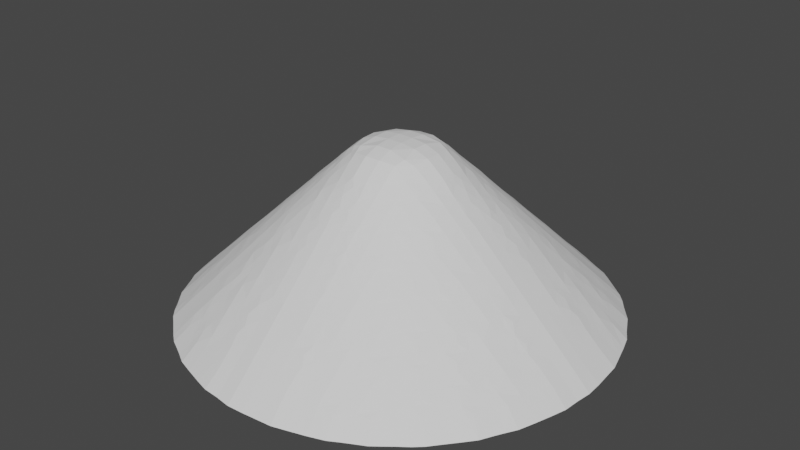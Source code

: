 # Source: hill3D.blend  (saved by Blender 3.4.6; exported with 4.5.12 LTS)
import bpy
from mathutils import Matrix  # noqa: F401  (used for matrix-valued properties, if any)

bpy.ops.wm.read_factory_settings(use_empty=True)
scene = bpy.context.scene
scene.name = 'Scene'

# ---- node groups
ng_auto_smooth = bpy.data.node_groups.new('Auto Smooth', 'GeometryNodeTree')
_s = ng_auto_smooth.interface.new_socket(name='Geometry', in_out='OUTPUT', socket_type='NodeSocketGeometry')
_s = ng_auto_smooth.interface.new_socket(name='Geometry', in_out='INPUT', socket_type='NodeSocketGeometry')
_s = ng_auto_smooth.interface.new_socket(name='Angle', in_out='INPUT', socket_type='NodeSocketFloat')
_s.subtype = 'ANGLE'
_s.min_value = 0.0
_s.max_value = 3.142
ng_auto_smooth.is_modifier = True
_N = ng_auto_smooth.nodes; _L = ng_auto_smooth.links
n0 = _N.new('NodeGroupOutput'); n0.name = 'Group Output'; n0.location = (480, -100)
n1 = _N.new('NodeGroupInput'); n1.name = 'Group Input'; n1.location = (-420, -300)
n2 = _N.new('NodeGroupInput'); n2.name = 'Group Input.001'; n2.location = (-60, -100)
n3 = _N.new('GeometryNodeSetShadeSmooth'); n3.name = 'Set Shade Smooth'; n3.location = (120, -100)
n3.domain = 'EDGE'
n4 = _N.new('GeometryNodeSetShadeSmooth'); n4.name = 'Set Shade Smooth.001'; n4.location = (300, -100)
n5 = _N.new('GeometryNodeInputMeshEdgeAngle'); n5.name = 'Edge Angle'; n5.location = (-420, -220)
n6 = _N.new('GeometryNodeInputEdgeSmooth'); n6.name = 'Is Edge Smooth'; n6.location = (-60, -160)
n7 = _N.new('GeometryNodeInputShadeSmooth'); n7.name = 'Is Face Smooth'; n7.location = (-240, -340)
n8 = _N.new('FunctionNodeBooleanMath'); n8.name = 'Boolean Math'; n8.location = (-60, -220)
n9 = _N.new('FunctionNodeCompare'); n9.name = 'Compare'; n9.location = (-240, -180)
n9.operation = 'LESS_EQUAL'
_L.new(n5.outputs[0], n9.inputs[0])
_L.new(n4.outputs[0], n0.inputs[0])
_L.new(n1.outputs[1], n9.inputs[1])
_L.new(n9.outputs[0], n8.inputs[0])
_L.new(n7.outputs[0], n8.inputs[1])
_L.new(n2.outputs[0], n3.inputs[0])
_L.new(n6.outputs[0], n3.inputs[1])
_L.new(n3.outputs[0], n4.inputs[0])
_L.new(n8.outputs[0], n3.inputs[2])
n0.is_active_output = True

# ---- world
world_world = bpy.data.worlds.new('World'); scene.world = world_world
world_world.use_nodes = True; world_world.node_tree.nodes.clear()
_N = world_world.node_tree.nodes; _L = world_world.node_tree.links
n0 = _N.new('ShaderNodeOutputWorld'); n0.name = 'World Output'; n0.location = (300, 300)
n1 = _N.new('ShaderNodeBackground'); n1.name = 'Background'; n1.location = (10, 300)
n1.inputs[0].default_value = (0.05088, 0.05088, 0.05088, 1.0)
_L.new(n1.outputs[0], n0.inputs[0])
n0.is_active_output = True
world_world.color = (0.05088, 0.05088, 0.05088)
world_world.use_sun_shadow = False
world_world.sun_shadow_jitter_overblur = 0.0

# ---- meshes
me_hillmesh = bpy.data.meshes.new('hillMesh')
me_hillmesh.from_pydata([(-4.893, 4.4, -0.02683), (-5.107, 4.143, -0.02681), (-4.599, 4.142, 0.3447), (-4.7, 3.9, 0.4183), (-4.42, 4.9, -0.02662), (-4.145, 4.6, 0.346), (-4.138, 5.11, -0.02682), (-3.9, 4.699, 0.4191), (-4.679, 4.662, -0.02681), (-4.359, 3.9, -0.02508), (-4.33, 4.329, 0.4308), (-4.362, 3.913, 0.6572), (-3.9, 4.359, -0.02504), (-3.9, 3.9, -0.02424), (-3.919, 4.367, 0.6639), (-4.08, 4.077, 0.7658), (-4.211, 3.768, 0.8553), (-3.772, 4.211, 0.8564), (-3.892, 3.892, 1.017), (-3.697, 3.7, 1.275), (-5.855, 2.997, -0.02682), (-5.521, 2.781, 0.3498), (-6.038, 2.675, -0.02678), (-6.202, 2.199, -0.0268), (-5.594, 2.528, 0.4183), (-5.674, 2.065, 0.4898), (-6.381, 1.623, -0.02683), (-6.496, 1.216, -0.02684), (-5.996, 1.476, 0.365), (-6.04, 1.149, 0.4083), (-6.321, 1.817, -0.02682), (-5.735, 1.147, -0.02502), (-5.735, 1.604, 0.5657), (-5.792, 1.149, 0.6378), (-6.535, 0.7257, -0.02681), (-6.606, 0.2325, -0.02678), (-6.06, 0.6882, 0.4266), (-6.092, 0.2295, 0.4588), (-5.735, 0.6882, -0.02491), (-5.735, 0.2294, -0.02475), (-5.817, 0.6882, 0.6561), (-5.85, 0.2295, 0.6882), (-5.521, 1.426, 0.8097), (-5.563, 1.149, 0.8503), (-5.587, 0.6882, 0.8728), (-5.62, 0.2295, 0.9051), (-5.526, 3.63, -0.02686), (-5.733, 3.222, -0.02682), (-5.139, 3.351, 0.4169), (-5.282, 2.953, 0.4717), (-5.328, 3.877, -0.02678), (-4.818, 2.982, -0.0246), (-4.844, 3.47, 0.5839), (-4.962, 2.982, 0.7251), (-5.277, 2.524, -0.02504), (-5.277, 2.065, -0.0246), (-5.277, 2.556, 0.6672), (-5.424, 2.067, 0.726), (-4.818, 2.524, -0.02411), (-4.818, 2.065, -0.02358), (-5.032, 2.726, 0.7834), (-4.359, 3.441, -0.02438), (-4.359, 2.982, -0.02367), (-4.517, 3.585, 0.7436), (-3.9, 3.441, -0.02354), (-3.9, 2.982, -0.0228), (-4.359, 2.524, -0.02314), (-4.359, 2.065, -0.02259), (-3.9, 2.524, -0.02217), (-3.9, 2.065, -0.02166), (-5.277, 1.606, -0.02429), (-5.277, 1.147, -0.02395), (-5.474, 1.731, 0.7664), (-4.818, 1.606, -0.02325), (-4.818, 1.147, -0.02288), (-5.277, 0.6882, -0.02382), (-5.277, 0.2294, -0.02367), (-4.818, 0.6882, -0.02273), (-4.818, 0.2294, -0.02257), (-4.359, 1.606, -0.02217), (-4.359, 1.147, -0.02184), (-3.9, 1.606, -0.02115), (-3.9, 1.147, -0.02083), (-4.359, 0.6882, -0.02162), (-4.359, 0.2294, -0.02149), (-3.9, 0.6882, -0.02053), (-3.9, 0.2294, -0.0204), (-4.646, 3.281, 0.8406), (-4.738, 2.986, 0.9196), (-5.116, 2.42, 0.853), (-5.199, 2.069, 0.9319), (-4.829, 2.545, 1.035), (-4.935, 2.069, 1.161), (-4.626, 2.364, 1.287), (-4.705, 2.069, 1.361), (-4.362, 3.436, 0.9476), (-4.387, 3.035, 1.177), (-4.245, 2.911, 1.355), (-4.033, 3.441, 1.184), (-4.129, 3.211, 1.254), (-3.803, 3.441, 1.351), (-3.939, 3.027, 1.513), (-4.543, 2.67, 1.217), (-4.34, 2.489, 1.468), (-4.442, 2.069, 1.591), (-4.053, 2.618, 1.657), (-3.741, 2.837, 1.765), (-4.137, 2.308, 1.72), (-4.208, 2.068, 1.783), (-3.906, 2.492, 1.84), (-3.891, 2.086, 2.027), (-3.732, 1.947, 2.223), (-5.303, 1.589, 0.9615), (-5.263, 1.195, 1.117), (-5.094, 1.071, 1.3), (-5.011, 1.606, 1.222), (-5.047, 1.376, 1.254), (-4.781, 1.606, 1.43), (-4.84, 1.2, 1.504), (-5.345, 0.6882, 1.102), (-5.378, 0.2295, 1.135), (-5.115, 0.6882, 1.319), (-5.148, 0.2295, 1.351), (-4.872, 0.6882, 1.548), (-4.906, 0.2295, 1.581), (-4.623, 1.021, 1.747), (-4.643, 0.6882, 1.765), (-4.676, 0.2295, 1.798), (-4.528, 1.606, 1.659), (-4.572, 1.326, 1.699), (-4.305, 1.608, 1.871), (-4.363, 1.149, 1.946), (-4.146, 0.9701, 2.187), (-4.047, 1.61, 2.105), (-4.098, 1.276, 2.144), (-3.817, 1.61, 2.304), (-3.885, 1.098, 2.388), (-4.404, 0.6892, 2.001), (-4.434, 0.2295, 2.027), (-4.179, 0.6904, 2.22), (-4.204, 0.2295, 2.244), (-3.931, 0.6904, 2.45), (-3.961, 0.2295, 2.474), (-2.992, 5.856, -0.02683), (-2.78, 5.52, 0.349), (-2.67, 6.04, -0.02679), (-2.526, 5.591, 0.4127), (-2.193, 6.208, -0.02676), (-2.067, 5.683, 0.4967), (-3.596, 5.541, -0.0268), (-3.867, 5.33, -0.02678), (-3.348, 5.141, 0.419), (-3.466, 4.839, 0.5821), (-3.216, 5.738, -0.02682), (-2.982, 4.818, -0.0246), (-2.953, 5.283, 0.4727), (-2.986, 4.967, 0.7345), (-3.441, 4.359, -0.02439), (-3.441, 3.9, -0.0235), (-3.583, 4.517, 0.7433), (-2.982, 4.359, -0.02368), (-2.982, 3.9, -0.02284), (-2.524, 5.277, -0.02508), (-2.524, 4.818, -0.02411), (-2.553, 5.27, 0.66), (-2.725, 5.033, 0.7837), (-2.065, 5.277, -0.02459), (-2.065, 4.818, -0.02358), (-2.069, 5.427, 0.7306), (-2.524, 4.359, -0.0231), (-2.524, 3.9, -0.02216), (-2.065, 4.359, -0.02259), (-2.065, 3.9, -0.02166), (-3.277, 4.641, 0.8346), (-2.988, 4.74, 0.9235), (-3.434, 4.362, 0.9465), (-3.441, 4.035, 1.185), (-3.445, 3.81, 1.359), (-3.034, 4.388, 1.176), (-3.21, 4.128, 1.254), (-2.908, 4.246, 1.353), (-3.024, 3.933, 1.509), (-2.837, 3.739, 1.764), (-2.419, 5.113, 0.8511), (-2.545, 4.829, 1.035), (-2.365, 4.625, 1.286), (-2.069, 5.197, 0.9317), (-2.069, 4.936, 1.161), (-2.069, 4.706, 1.363), (-2.671, 4.545, 1.218), (-2.493, 4.346, 1.474), (-2.621, 4.051, 1.66), (-2.067, 4.437, 1.587), (-2.31, 4.138, 1.72), (-2.493, 3.904, 1.841), (-2.065, 4.202, 1.774), (-2.087, 3.89, 2.027), (-1.95, 3.73, 2.222), (-1.617, 6.379, -0.02683), (-1.808, 6.322, -0.02682), (-1.473, 5.993, 0.3631), (-1.601, 5.734, 0.5652), (-1.211, 6.495, -0.02683), (-1.147, 5.735, -0.02502), (-1.149, 6.039, 0.408), (-1.149, 5.792, 0.6375), (-0.7207, 6.537, -0.02681), (-0.6882, 5.735, -0.02491), (-0.6882, 6.06, 0.4273), (-0.6882, 5.818, 0.6567), (-0.2644, 6.579, -0.0268), (-0.2294, 5.735, -0.02481), (-0.2294, 6.081, 0.447), (-0.2294, 5.839, 0.6765), (-1.606, 5.277, -0.02429), (-1.606, 4.818, -0.02324), (-1.729, 5.475, 0.7672), (-1.147, 5.277, -0.02395), (-1.147, 4.818, -0.0229), (-1.606, 4.359, -0.02217), (-1.606, 3.9, -0.02115), (-1.147, 4.359, -0.02188), (-1.147, 3.9, -0.02083), (-0.6882, 5.277, -0.02382), (-0.6882, 4.818, -0.02269), (-0.2294, 5.277, -0.02372), (-0.2294, 4.818, -0.02262), (-0.6882, 4.359, -0.0216), (-0.6882, 3.9, -0.02054), (-0.2294, 4.359, -0.02154), (-0.2294, 3.9, -0.02045), (-1.423, 5.52, 0.8083), (-1.149, 5.563, 0.8507), (-0.6882, 5.588, 0.8739), (-0.2294, 5.609, 0.8935), (-1.588, 5.304, 0.961), (-1.606, 5.012, 1.222), (-1.606, 4.782, 1.432), (-1.193, 5.265, 1.116), (-1.373, 5.046, 1.254), (-1.068, 5.096, 1.302), (-1.196, 4.836, 1.501), (-1.608, 4.534, 1.667), (-1.322, 4.572, 1.699), (-1.016, 4.617, 1.74), (-1.61, 4.308, 1.874), (-1.61, 4.046, 2.104), (-1.61, 3.817, 2.305), (-1.144, 4.358, 1.942), (-1.272, 4.099, 2.144), (-0.9657, 4.143, 2.185), (-1.13, 3.928, 2.338), (-0.6882, 5.346, 1.103), (-0.6882, 5.117, 1.321), (-0.6891, 4.879, 1.556), (-0.2294, 5.367, 1.123), (-0.2294, 5.137, 1.34), (-0.2294, 4.895, 1.569), (-0.6902, 4.654, 1.776), (-0.2294, 4.665, 1.787), (-0.6902, 4.407, 2.006), (-0.6902, 4.178, 2.219), (-0.7348, 3.881, 2.487), (-0.2294, 4.423, 2.016), (-0.2294, 4.194, 2.233), (-0.2294, 3.951, 2.462), (-3.441, 3.441, -0.02269), (-3.441, 2.982, -0.02199), (-2.982, 3.441, -0.02195), (-2.982, 2.982, -0.02116), (-3.441, 2.524, -0.02128), (-3.441, 2.065, -0.02067), (-2.982, 2.524, -0.02046), (-2.982, 2.065, -0.01974), (-2.524, 3.441, -0.02128), (-2.524, 2.982, -0.02042), (-2.065, 3.441, -0.02067), (-2.065, 2.982, -0.01975), (-2.524, 2.524, -0.01961), (-2.524, 2.065, -0.01887), (-2.065, 2.524, -0.01887), (-2.065, 2.065, -0.01807), (-3.441, 1.606, -0.02014), (-3.441, 1.147, -0.01978), (-2.982, 1.606, -0.01918), (-2.982, 1.147, -0.01873), (-3.441, 0.6882, -0.01946), (-3.441, 0.2294, -0.01931), (-2.982, 0.6882, -0.0184), (-2.982, 0.2294, -0.01822), (-2.524, 1.606, -0.01824), (-2.524, 1.147, -0.01771), (-2.065, 1.606, -0.01735), (-2.065, 1.147, -0.01671), (-2.524, 0.6882, -0.01734), (-2.524, 0.2294, -0.01713), (-2.065, 0.6882, -0.01628), (-2.065, 0.2294, -0.01602), (-3.46, 3.461, 1.593), (-3.613, 3.143, 1.672), (-3.143, 3.615, 1.673), (-3.312, 3.314, 1.79), (-3.419, 2.956, 1.927), (-3.226, 2.769, 2.182), (-2.96, 3.425, 1.932), (-3.083, 3.081, 2.098), (-2.771, 3.226, 2.183), (-2.955, 2.954, 2.27), (-3.558, 2.53, 2.094), (-3.648, 2.253, 2.153), (-3.326, 2.528, 2.266), (-3.449, 2.074, 2.408), (-2.988, 2.538, 2.497), (-3.149, 2.2, 2.588), (-2.53, 3.561, 2.094), (-2.528, 3.329, 2.265), (-2.544, 2.991, 2.502), (-2.255, 3.65, 2.155), (-2.078, 3.451, 2.406), (-2.204, 3.147, 2.586), (-2.707, 2.703, 2.603), (-3.553, 1.61, 2.534), (-3.623, 1.226, 2.588), (-1.606, 3.441, -0.02016), (-1.606, 2.982, -0.01918), (-1.147, 3.441, -0.01975), (-1.147, 2.982, -0.01872), (-1.606, 2.524, -0.01824), (-1.606, 2.065, -0.01731), (-1.147, 2.524, -0.01772), (-1.147, 2.065, -0.01675), (-0.6882, 3.441, -0.01946), (-0.6882, 2.982, -0.01839), (-0.2294, 3.441, -0.01936), (-0.2294, 2.982, -0.01827), (-0.6882, 2.524, -0.01731), (-0.6882, 2.065, -0.0163), (-0.2294, 2.524, -0.01715), (-0.2294, 2.065, -0.01606), (-1.606, 1.606, -0.01653), (-1.606, 1.147, -0.01582), (-1.147, 1.606, -0.01579), (-1.147, 1.147, -0.01495), (-1.606, 0.6882, -0.01528), (-1.606, 0.2294, -0.01492), (-1.147, 0.6882, -0.01429), (-1.147, 0.2294, -0.01383), (-0.6882, 1.606, -0.01524), (-0.6882, 1.147, -0.01425), (-0.2294, 1.606, -0.01498), (-0.2294, 1.147, -0.01389), (-0.6882, 0.6882, -0.0134), (-0.6882, 0.2294, -0.01276), (-0.2294, 0.6882, -0.01277), (-0.2294, 0.2294, -0.01175), (-1.61, 3.556, 2.535), (-1.147, 3.636, 2.6), (-0.9152, 3.67, 2.63), (-6.579, -0.2644, -0.0268), (-6.537, -0.7207, -0.02681), (-6.081, -0.2294, 0.447), (-6.06, -0.6882, 0.4273), (-5.735, -0.2294, -0.02481), (-5.735, -0.6882, -0.02491), (-5.839, -0.2294, 0.6765), (-5.818, -0.6882, 0.6567), (-6.495, -1.211, -0.02683), (-6.379, -1.617, -0.02683), (-6.039, -1.149, 0.408), (-5.993, -1.473, 0.3631), (-5.735, -1.147, -0.02502), (-6.322, -1.807, -0.02682), (-5.792, -1.149, 0.6375), (-5.734, -1.601, 0.5652), (-6.208, -2.193, -0.02677), (-6.04, -2.67, -0.02679), (-5.683, -2.067, 0.4967), (-5.591, -2.526, 0.4127), (-5.856, -2.992, -0.02682), (-5.52, -2.78, 0.349), (-5.609, -0.2294, 0.8935), (-5.588, -0.6882, 0.8739), (-5.563, -1.149, 0.8507), (-5.52, -1.423, 0.8083), (-5.277, -0.2294, -0.02372), (-5.277, -0.6882, -0.02382), (-4.818, -0.2294, -0.02262), (-4.818, -0.6882, -0.02269), (-5.277, -1.147, -0.02395), (-5.277, -1.606, -0.0243), (-5.475, -1.729, 0.7672), (-4.818, -1.147, -0.0229), (-4.818, -1.606, -0.02324), (-4.359, -0.2294, -0.02154), (-4.359, -0.6882, -0.0216), (-3.9, -0.2294, -0.02045), (-3.9, -0.6882, -0.02054), (-4.359, -1.147, -0.02188), (-4.359, -1.606, -0.02217), (-3.9, -1.147, -0.02083), (-3.9, -1.606, -0.02115), (-5.277, -2.065, -0.02459), (-5.277, -2.524, -0.02508), (-5.427, -2.069, 0.7306), (-5.27, -2.553, 0.66), (-4.818, -2.065, -0.02358), (-4.818, -2.524, -0.02411), (-5.033, -2.725, 0.7836), (-5.738, -3.216, -0.02682), (-5.528, -3.621, -0.02681), (-5.283, -2.953, 0.4726), (-5.141, -3.348, 0.419), (-4.818, -2.982, -0.0246), (-5.33, -3.867, -0.02677), (-4.967, -2.986, 0.7345), (-4.839, -3.466, 0.5821), (-4.359, -2.065, -0.02259), (-4.359, -2.524, -0.0231), (-3.9, -2.065, -0.02166), (-3.9, -2.524, -0.02216), (-4.359, -2.982, -0.02369), (-4.359, -3.441, -0.02439), (-4.517, -3.583, 0.7433), (-3.9, -2.982, -0.02284), (-3.9, -3.441, -0.0235), (-5.367, -0.2294, 1.123), (-5.346, -0.6882, 1.103), (-5.137, -0.2294, 1.34), (-5.117, -0.6882, 1.321), (-4.895, -0.2294, 1.569), (-4.879, -0.6891, 1.556), (-5.265, -1.193, 1.116), (-5.304, -1.588, 0.961), (-5.096, -1.068, 1.302), (-5.046, -1.373, 1.254), (-5.012, -1.606, 1.222), (-4.836, -1.196, 1.501), (-4.782, -1.606, 1.432), (-4.665, -0.2294, 1.787), (-4.654, -0.6902, 1.776), (-4.617, -1.016, 1.74), (-4.572, -1.322, 1.699), (-4.534, -1.608, 1.667), (-4.423, -0.2294, 2.016), (-4.407, -0.6902, 2.006), (-4.194, -0.2294, 2.233), (-4.178, -0.6902, 2.219), (-3.951, -0.2294, 2.462), (-3.881, -0.7348, 2.487), (-4.358, -1.144, 1.942), (-4.308, -1.61, 1.874), (-4.143, -0.9657, 2.185), (-4.099, -1.272, 2.144), (-4.046, -1.61, 2.104), (-3.928, -1.13, 2.338), (-3.817, -1.61, 2.305), (-5.197, -2.069, 0.9317), (-5.113, -2.419, 0.8511), (-4.936, -2.069, 1.161), (-4.829, -2.545, 1.035), (-4.706, -2.069, 1.362), (-4.625, -2.365, 1.286), (-4.74, -2.988, 0.9235), (-4.641, -3.277, 0.8346), (-4.545, -2.671, 1.218), (-4.437, -2.067, 1.587), (-4.346, -2.493, 1.474), (-4.051, -2.621, 1.66), (-4.388, -3.034, 1.176), (-4.362, -3.434, 0.9465), (-4.246, -2.908, 1.353), (-4.128, -3.21, 1.254), (-4.035, -3.441, 1.185), (-3.933, -3.024, 1.509), (-3.81, -3.445, 1.359), (-4.202, -2.065, 1.774), (-4.138, -2.31, 1.72), (-3.89, -2.087, 2.027), (-3.904, -2.493, 1.841), (-3.73, -1.95, 2.222), (-3.739, -2.837, 1.764), (-5.11, -4.138, -0.02681), (-4.9, -4.42, -0.02662), (-4.699, -3.9, 0.4191), (-4.6, -4.144, 0.346), (-4.359, -3.9, -0.02504), (-4.662, -4.679, -0.02681), (-4.367, -3.919, 0.6639), (-4.329, -4.33, 0.4308), (-3.9, -3.9, -0.02424), (-3.9, -4.359, -0.02508), (-4.077, -4.08, 0.7658), (-3.913, -4.362, 0.6572), (-4.4, -4.893, -0.02683), (-4.142, -4.599, 0.3447), (-4.143, -5.107, -0.02682), (-3.9, -4.7, 0.4183), (-4.211, -3.772, 0.8564), (-3.892, -3.892, 1.017), (-3.768, -4.211, 0.8552), (-3.7, -3.697, 1.275), (-3.441, -0.2294, -0.01936), (-3.441, -0.6882, -0.01946), (-2.982, -0.2294, -0.01827), (-2.982, -0.6882, -0.01839), (-3.441, -1.147, -0.01975), (-3.441, -1.606, -0.02016), (-2.982, -1.147, -0.01872), (-2.982, -1.606, -0.01918), (-2.524, -0.2294, -0.01715), (-2.524, -0.6882, -0.01731), (-2.065, -0.2294, -0.01606), (-2.065, -0.6882, -0.0163), (-2.524, -1.147, -0.01772), (-2.524, -1.606, -0.01824), (-2.065, -1.147, -0.01675), (-2.065, -1.606, -0.01731), (-3.441, -2.065, -0.02067), (-3.441, -2.524, -0.02128), (-2.982, -2.065, -0.01975), (-2.982, -2.524, -0.02042), (-3.441, -2.982, -0.02195), (-3.441, -3.441, -0.02269), (-2.982, -2.982, -0.02116), (-2.982, -3.441, -0.02199), (-2.524, -2.065, -0.01887), (-2.524, -2.524, -0.01961), (-2.065, -2.065, -0.01807), (-2.065, -2.524, -0.01887), (-2.524, -2.982, -0.02046), (-2.524, -3.441, -0.02128), (-2.065, -2.982, -0.01974), (-2.065, -3.441, -0.02067), (-3.67, -0.9152, 2.63), (-3.636, -1.147, 2.6), (-3.556, -1.61, 2.535), (-3.615, -3.143, 1.673), (-3.461, -3.46, 1.593), (-3.143, -3.613, 1.672), (-3.65, -2.255, 2.155), (-3.561, -2.53, 2.094), (-3.451, -2.078, 2.406), (-3.329, -2.528, 2.265), (-3.147, -2.204, 2.586), (-2.991, -2.544, 2.502), (-3.425, -2.96, 1.932), (-3.314, -3.312, 1.79), (-3.226, -2.771, 2.183), (-3.081, -3.083, 2.098), (-2.956, -3.419, 1.927), (-2.954, -2.955, 2.27), (-2.769, -3.226, 2.182), (-2.703, -2.707, 2.603), (-2.53, -3.558, 2.094), (-2.538, -2.988, 2.497), (-2.528, -3.326, 2.266), (-2.253, -3.648, 2.153), (-2.2, -3.149, 2.588), (-2.074, -3.449, 2.408), (-1.606, -0.2294, -0.01498), (-1.606, -0.6882, -0.01524), (-1.147, -0.2294, -0.01389), (-1.147, -0.6882, -0.01425), (-1.606, -1.147, -0.01579), (-1.606, -1.606, -0.01653), (-1.147, -1.147, -0.01495), (-1.147, -1.606, -0.01582), (-0.6882, -0.2294, -0.01277), (-0.6882, -0.6882, -0.0134), (-0.2294, -0.2294, -0.01175), (-0.2294, -0.6882, -0.01276), (-0.6882, -1.147, -0.01429), (-0.6882, -1.606, -0.01528), (-0.2294, -1.147, -0.01383), (-0.2294, -1.606, -0.01492), (-1.606, -2.065, -0.01735), (-1.606, -2.524, -0.01825), (-1.147, -2.065, -0.01672), (-1.147, -2.524, -0.01771), (-1.606, -2.982, -0.01918), (-1.606, -3.441, -0.02014), (-1.147, -2.982, -0.01873), (-1.147, -3.441, -0.01978), (-0.6882, -2.065, -0.01628), (-0.6882, -2.524, -0.01734), (-0.2294, -2.065, -0.01603), (-0.2294, -2.524, -0.01713), (-0.6882, -2.982, -0.0184), (-0.6882, -3.441, -0.01946), (-0.2294, -2.982, -0.01822), (-0.2294, -3.441, -0.01931), (-1.61, -3.553, 2.534), (-1.226, -3.623, 2.588), (-3.441, -3.9, -0.02354), (-3.441, -4.359, -0.02438), (-3.585, -4.517, 0.7436), (-2.982, -3.9, -0.0228), (-2.982, -4.359, -0.02367), (-3.877, -5.328, -0.02679), (-3.602, -5.535, -0.02678), (-3.47, -4.844, 0.5839), (-3.351, -5.139, 0.4169), (-2.982, -4.818, -0.0246), (-3.222, -5.733, -0.02682), (-2.982, -4.962, 0.7251), (-2.953, -5.282, 0.4717), (-2.524, -3.9, -0.02217), (-2.524, -4.359, -0.02314), (-2.065, -3.9, -0.02166), (-2.065, -4.359, -0.02259), (-2.524, -4.818, -0.02411), (-2.524, -5.277, -0.02504), (-2.726, -5.032, 0.7834), (-2.556, -5.277, 0.6672), (-2.065, -4.818, -0.02358), (-2.065, -5.277, -0.0246), (-2.067, -5.424, 0.726), (-2.997, -5.855, -0.02683), (-2.781, -5.521, 0.3498), (-2.665, -6.047, -0.02681), (-2.528, -5.594, 0.4183), (-2.199, -6.202, -0.02681), (-2.065, -5.674, 0.4898), (-3.441, -4.033, 1.184), (-3.436, -4.362, 0.9476), (-3.441, -3.803, 1.351), (-3.211, -4.129, 1.254), (-3.035, -4.387, 1.177), (-3.027, -3.939, 1.513), (-2.911, -4.245, 1.355), (-3.281, -4.646, 0.8406), (-2.986, -4.738, 0.9196), (-2.837, -3.741, 1.765), (-2.67, -4.543, 1.217), (-2.618, -4.053, 1.657), (-2.489, -4.34, 1.468), (-2.069, -4.442, 1.591), (-2.545, -4.829, 1.035), (-2.42, -5.116, 0.853), (-2.364, -4.626, 1.287), (-2.069, -4.935, 1.161), (-2.069, -5.199, 0.9319), (-2.069, -4.705, 1.361), (-2.492, -3.906, 1.84), (-2.308, -4.137, 1.72), (-2.086, -3.891, 2.027), (-2.068, -4.208, 1.783), (-1.947, -3.732, 2.223), (-1.606, -3.9, -0.02115), (-1.606, -4.359, -0.02217), (-1.147, -3.9, -0.02083), (-1.147, -4.359, -0.02184), (-1.606, -4.818, -0.02325), (-1.606, -5.277, -0.0243), (-1.731, -5.474, 0.7664), (-1.147, -4.818, -0.02288), (-1.147, -5.277, -0.02395), (-0.6882, -3.9, -0.02054), (-0.6882, -4.359, -0.02162), (-0.2294, -3.9, -0.0204), (-0.2294, -4.359, -0.02149), (-0.6882, -4.818, -0.02273), (-0.6882, -5.277, -0.02382), (-0.2294, -4.818, -0.02257), (-0.2294, -5.277, -0.02367), (-1.817, -6.321, -0.02682), (-1.623, -6.381, -0.02683), (-1.603, -5.735, 0.5657), (-1.476, -5.996, 0.365), (-1.147, -5.735, -0.02502), (-1.216, -6.496, -0.02684), (-1.149, -5.792, 0.6378), (-1.149, -6.04, 0.4083), (-0.6882, -5.735, -0.02491), (-0.7257, -6.535, -0.02681), (-0.6882, -5.817, 0.656), (-0.6882, -6.06, 0.4266), (-0.2294, -5.735, -0.02476), (-0.2325, -6.606, -0.02678), (-0.2295, -5.85, 0.6882), (-0.2295, -6.092, 0.4588), (-1.606, -4.528, 1.659), (-1.326, -4.572, 1.699), (-1.606, -5.011, 1.222), (-1.589, -5.303, 0.9614), (-1.606, -4.781, 1.43), (-1.376, -5.047, 1.254), (-1.195, -5.263, 1.117), (-1.2, -4.84, 1.504), (-1.071, -5.094, 1.3), (-1.61, -4.047, 2.105), (-1.608, -4.305, 1.871), (-1.61, -3.817, 2.304), (-1.276, -4.098, 2.144), (-1.149, -4.363, 1.946), (-1.098, -3.885, 2.388), (-0.9701, -4.146, 2.187), (-1.021, -4.623, 1.747), (-0.6882, -5.345, 1.102), (-0.6882, -4.872, 1.548), (-0.6882, -5.115, 1.319), (-0.2295, -5.378, 1.135), (-0.2295, -4.906, 1.581), (-0.2295, -5.148, 1.351), (-0.6892, -4.404, 2.001), (-0.6904, -3.931, 2.45), (-0.6904, -4.179, 2.22), (-0.2295, -4.434, 2.027), (-0.2295, -3.961, 2.474), (-0.2295, -4.204, 2.244), (-0.6882, -4.643, 1.765), (-0.2295, -4.676, 1.798), (-1.426, -5.521, 0.8097), (-1.149, -5.562, 0.8503), (-0.6882, -5.587, 0.8728), (-0.2295, -5.62, 0.9051), (-3.671, 0.9204, 2.632), (-3.702, 0.6904, 2.662), (-3.732, 0.2295, 2.69), (-0.6107, 3.707, 2.667), (-0.2294, 3.722, 2.68), (-3.242, 1.891, 2.657), (-2.838, 2.395, 2.693), (-2.996, 2.057, 2.785), (-2.399, 2.837, 2.693), (-1.895, 3.243, 2.657), (-2.06, 2.994, 2.785), (-2.518, 2.519, 2.854), (-2.668, 2.071, 3.033), (-2.323, 2.326, 3.112), (-2.436, 2.07, 3.199), (-2.065, 2.661, 3.022), (-2.069, 2.436, 3.196), (-2.085, 2.086, 3.432), (-1.939, 1.94, 3.627), (-3.324, 1.61, 2.733), (-3.459, 1.103, 2.772), (-2.993, 1.654, 2.985), (-3.155, 1.149, 3.043), (-2.837, 1.529, 3.16), (-2.929, 1.151, 3.247), (-3.415, 0.7082, 2.924), (-3.489, 0.2296, 2.92), (-3.236, 0.5661, 3.114), (-3.26, 0.2296, 3.137), (-3.197, 0.8708, 3.076), (-2.986, 0.6949, 3.321), (-3.017, 0.2296, 3.366), (-2.765, 0.5162, 3.561), (-2.788, 0.2296, 3.583), (-2.753, 1.835, 3.09), (-2.556, 1.654, 3.342), (-2.665, 1.151, 3.477), (-2.24, 1.772, 3.51), (-2.722, 0.8214, 3.521), (-2.352, 1.469, 3.599), (-2.435, 1.151, 3.676), (-2.051, 1.588, 3.765), (-2.175, 1.155, 3.914), (-1.853, 1.398, 4.021), (-1.943, 1.156, 4.103), (-2.558, 0.6782, 3.72), (-2.497, 0.2733, 3.853), (-2.318, 0.1488, 4.031), (-2.269, 0.6905, 3.987), (-2.294, 0.4548, 4.007), (-2.041, 0.6923, 4.194), (-2.079, 0.2645, 4.25), (-1.846, 0.07217, 4.477), (-1.609, 3.322, 2.728), (-1.657, 2.995, 2.989), (-1.534, 2.843, 3.169), (-1.149, 3.413, 2.812), (-1.151, 3.157, 3.046), (-1.151, 2.928, 3.247), (-1.835, 2.753, 3.09), (-1.653, 2.557, 3.343), (-1.769, 2.241, 3.509), (-1.151, 2.666, 3.477), (-1.465, 2.353, 3.6), (-1.589, 2.054, 3.771), (-1.397, 1.851, 4.019), (-1.15, 2.433, 3.674), (-1.151, 2.162, 3.905), (-1.153, 1.934, 4.094), (-0.7388, 3.459, 2.876), (-0.8646, 3.196, 3.076), (-0.5596, 3.237, 3.115), (-0.6876, 2.987, 3.322), (-0.2294, 3.48, 2.909), (-0.2294, 3.25, 3.126), (-0.2294, 3.008, 3.356), (-0.8136, 2.723, 3.522), (-0.5082, 2.767, 3.562), (-0.2294, 2.778, 3.573), (-0.6746, 2.562, 3.725), (-0.6921, 2.267, 3.988), (-0.692, 2.038, 4.189), (-0.2752, 2.494, 3.852), (-0.4566, 2.294, 4.007), (-0.1521, 2.318, 4.031), (-0.2699, 2.075, 4.246), (-1.709, 1.71, 3.936), (-1.58, 1.581, 4.109), (-1.614, 1.17, 4.337), (-1.175, 1.619, 4.342), (-1.333, 1.331, 4.44), (-1.777, 0.6925, 4.421), (-1.827, 0.3793, 4.459), (-0.6921, 1.777, 4.419), (-0.3872, 1.825, 4.458), (-0.08042, 1.841, 4.472), (-1.458, 1.027, 4.536), (-1.028, 1.458, 4.535), (-1.15, 1.15, 4.703), (-0.9441, 0.9463, 4.942), (-1.551, 0.6941, 4.624), (-1.667, 0.2298, 4.66), (-1.273, 0.6973, 4.861), (-1.363, 0.2317, 4.923), (-1.046, 0.7017, 5.023), (-1.154, 0.2333, 5.086), (-0.6966, 1.556, 4.631), (-0.6983, 1.278, 4.865), (-0.7035, 1.052, 5.029), (-0.2341, 1.658, 4.651), (-0.2309, 1.355, 4.913), (-0.2343, 1.14, 5.082), (-0.7816, 0.7624, 5.129), (-0.6984, 0.233, 5.247), (-0.2331, 0.6981, 5.245), (-0.2308, 0.2307, 5.296), (-3.722, -0.2294, 2.68), (-3.707, -0.6107, 2.667), (-3.48, -0.2294, 2.909), (-3.459, -0.7388, 2.876), (-3.25, -0.2294, 3.126), (-3.237, -0.5596, 3.115), (-3.196, -0.8646, 3.076), (-3.008, -0.2294, 3.356), (-2.987, -0.6876, 3.322), (-3.413, -1.149, 2.812), (-3.322, -1.609, 2.728), (-3.157, -1.151, 3.046), (-2.995, -1.657, 2.989), (-2.928, -1.151, 3.247), (-2.843, -1.534, 3.169), (-2.778, -0.2294, 3.573), (-2.767, -0.5082, 3.562), (-2.723, -0.8136, 3.522), (-2.753, -1.835, 3.09), (-2.666, -1.151, 3.477), (-2.557, -1.653, 3.343), (-2.241, -1.769, 3.509), (-2.494, -0.2752, 3.852), (-2.562, -0.6746, 3.725), (-2.318, -0.1521, 4.031), (-2.294, -0.4566, 4.007), (-2.267, -0.6921, 3.988), (-2.075, -0.2699, 4.246), (-2.038, -0.692, 4.189), (-2.433, -1.15, 3.674), (-2.353, -1.465, 3.6), (-2.162, -1.151, 3.905), (-2.054, -1.589, 3.771), (-1.934, -1.153, 4.094), (-1.851, -1.396, 4.019), (-3.243, -1.895, 2.657), (-2.994, -2.06, 2.785), (-2.837, -2.399, 2.693), (-2.661, -2.065, 3.022), (-2.519, -2.518, 2.854), (-2.436, -2.069, 3.196), (-2.326, -2.323, 3.112), (-2.071, -2.668, 3.033), (-2.086, -2.085, 3.432), (-2.07, -2.436, 3.199), (-2.395, -2.838, 2.693), (-2.057, -2.996, 2.785), (-1.891, -3.242, 2.657), (-1.94, -1.939, 3.627), (-1.841, -0.08041, 4.472), (-1.825, -0.3872, 4.458), (-1.777, -0.6921, 4.419), (-1.71, -1.709, 3.936), (-1.619, -1.175, 4.342), (-1.581, -1.58, 4.109), (-1.331, -1.333, 4.44), (-1.17, -1.614, 4.337), (-0.6925, -1.777, 4.421), (-0.3793, -1.827, 4.459), (-1.835, -2.753, 3.09), (-1.772, -2.24, 3.51), (-1.654, -2.556, 3.342), (-1.151, -2.665, 3.477), (-1.654, -2.993, 2.985), (-1.61, -3.324, 2.733), (-1.529, -2.837, 3.16), (-1.149, -3.155, 3.043), (-1.103, -3.459, 2.772), (-1.151, -2.929, 3.247), (-1.588, -2.051, 3.765), (-1.469, -2.352, 3.599), (-1.398, -1.853, 4.021), (-1.155, -2.175, 3.914), (-1.151, -2.435, 3.676), (-1.156, -1.943, 4.103), (-0.8214, -2.722, 3.521), (-0.8708, -3.197, 3.076), (-0.7082, -3.415, 2.924), (-0.6949, -2.986, 3.321), (-0.5661, -3.236, 3.114), (-0.2296, -3.489, 2.92), (-0.2296, -3.017, 3.366), (-0.2296, -3.26, 3.137), (-0.6905, -2.269, 3.987), (-0.6782, -2.558, 3.72), (-0.6923, -2.041, 4.194), (-0.4548, -2.294, 4.007), (-0.2733, -2.497, 3.853), (-0.2645, -2.079, 4.25), (-0.1488, -2.318, 4.031), (-0.5162, -2.765, 3.561), (-0.2296, -2.788, 3.583), (-1.658, -0.2341, 4.651), (-1.556, -0.6966, 4.631), (-1.355, -0.2309, 4.913), (-1.278, -0.6983, 4.865), (-1.14, -0.2343, 5.082), (-1.052, -0.7035, 5.029), (-1.458, -1.028, 4.535), (-1.15, -1.15, 4.703), (-1.027, -1.458, 4.536), (-0.9463, -0.9441, 4.942), (-0.6981, -0.2331, 5.245), (-0.7624, -0.7816, 5.129), (-0.2307, -0.2308, 5.296), (-0.233, -0.6984, 5.247), (-0.6973, -1.273, 4.861), (-0.6941, -1.551, 4.624), (-0.7017, -1.046, 5.023), (-0.2317, -1.363, 4.923), (-0.2298, -1.667, 4.66), (-0.2333, -1.154, 5.086), (-0.07213, -1.846, 4.477), (-0.9204, -3.671, 2.632), (-0.6904, -3.702, 2.662), (-0.2295, -3.732, 2.69), (0.2459, 6.599, -0.02674), (0.2294, 5.735, -0.02475), (0.2295, 6.092, 0.4588), (0.2295, 5.85, 0.6882), (0.7257, 6.535, -0.02681), (0.6882, 5.735, -0.02491), (0.6882, 6.06, 0.4266), (0.6882, 5.817, 0.656), (1.216, 6.496, -0.02684), (1.147, 5.735, -0.02502), (1.149, 6.04, 0.4083), (1.149, 5.792, 0.6378), (1.623, 6.381, -0.02683), (1.817, 6.321, -0.02682), (1.476, 5.996, 0.365), (1.604, 5.735, 0.5657), (0.2294, 5.277, -0.02367), (0.2294, 4.818, -0.02257), (0.6882, 5.277, -0.02382), (0.6882, 4.818, -0.02273), (0.2294, 4.359, -0.02149), (0.2294, 3.9, -0.0204), (0.6882, 4.359, -0.02162), (0.6882, 3.9, -0.02053), (1.147, 5.277, -0.02395), (1.147, 4.818, -0.02288), (1.606, 5.277, -0.0243), (1.606, 4.818, -0.02325), (1.731, 5.474, 0.7664), (1.147, 4.359, -0.02184), (1.147, 3.9, -0.02083), (1.606, 4.359, -0.02217), (1.606, 3.9, -0.02115), (0.2295, 5.62, 0.9051), (0.6882, 5.587, 0.8728), (1.149, 5.563, 0.8503), (1.426, 5.521, 0.8097), (0.2295, 5.378, 1.135), (0.2295, 5.148, 1.351), (0.2295, 4.906, 1.581), (0.6882, 5.345, 1.102), (0.6882, 5.115, 1.319), (0.6882, 4.872, 1.548), (0.2295, 4.676, 1.798), (0.6882, 4.643, 1.765), (0.2295, 4.434, 2.027), (0.2295, 4.204, 2.244), (0.2295, 3.961, 2.474), (0.6892, 4.404, 2.001), (0.6904, 4.179, 2.22), (0.6904, 3.931, 2.45), (1.195, 5.263, 1.117), (1.376, 5.047, 1.254), (1.071, 5.094, 1.3), (1.2, 4.84, 1.504), (1.589, 5.303, 0.9614), (1.606, 5.011, 1.222), (1.606, 4.781, 1.43), (1.326, 4.572, 1.699), (1.606, 4.528, 1.659), (1.021, 4.623, 1.747), (1.149, 4.363, 1.946), (1.276, 4.098, 2.144), (0.9701, 4.146, 2.187), (1.098, 3.885, 2.388), (1.608, 4.305, 1.871), (1.61, 4.047, 2.105), (1.61, 3.817, 2.304), (2.199, 6.202, -0.02681), (2.065, 5.674, 0.4898), (2.675, 6.038, -0.02678), (2.528, 5.594, 0.4183), (2.997, 5.855, -0.02682), (2.781, 5.521, 0.3498), (2.065, 5.277, -0.0246), (2.065, 4.818, -0.02358), (2.067, 5.424, 0.726), (2.524, 5.277, -0.02504), (2.524, 4.818, -0.02411), (2.556, 5.277, 0.6672), (2.726, 5.032, 0.7834), (2.065, 4.359, -0.02259), (2.065, 3.9, -0.02166), (2.524, 4.359, -0.02314), (2.524, 3.9, -0.02217), (3.222, 5.733, -0.02682), (2.982, 4.818, -0.0246), (2.953, 5.282, 0.4717), (2.982, 4.962, 0.7251), (3.616, 5.531, -0.02684), (3.877, 5.328, -0.02678), (3.351, 5.139, 0.4169), (3.47, 4.844, 0.5839), (2.982, 4.359, -0.02367), (2.982, 3.9, -0.0228), (3.441, 4.359, -0.02438), (3.441, 3.9, -0.02354), (3.585, 4.517, 0.7436), (2.069, 5.199, 0.9319), (2.069, 4.935, 1.161), (2.069, 4.705, 1.361), (2.42, 5.116, 0.853), (2.545, 4.829, 1.035), (2.364, 4.626, 1.287), (2.069, 4.442, 1.591), (2.67, 4.543, 1.217), (2.489, 4.34, 1.468), (2.618, 4.053, 1.657), (2.068, 4.208, 1.783), (2.086, 3.891, 2.027), (1.947, 3.732, 2.223), (2.308, 4.137, 1.72), (2.492, 3.906, 1.84), (2.986, 4.738, 0.9196), (3.281, 4.646, 0.8406), (3.035, 4.387, 1.177), (3.211, 4.129, 1.254), (2.911, 4.245, 1.355), (3.027, 3.939, 1.513), (3.436, 4.362, 0.9476), (3.441, 4.033, 1.184), (3.441, 3.803, 1.351), (2.837, 3.741, 1.765), (0.2294, 3.441, -0.01931), (0.2294, 2.982, -0.01822), (0.6882, 3.441, -0.01946), (0.6882, 2.982, -0.0184), (0.2294, 2.524, -0.01713), (0.2294, 2.065, -0.01602), (0.6882, 2.524, -0.01734), (0.6882, 2.065, -0.01628), (1.147, 3.441, -0.01978), (1.147, 2.982, -0.01873), (1.606, 3.441, -0.02014), (1.606, 2.982, -0.01918), (1.147, 2.524, -0.01771), (1.147, 2.065, -0.01672), (1.606, 2.524, -0.01824), (1.606, 2.065, -0.01735), (0.2294, 1.606, -0.01492), (0.2294, 1.147, -0.01383), (0.6882, 1.606, -0.01528), (0.6882, 1.147, -0.01429), (0.2294, 0.6882, -0.01276), (0.2294, 0.2294, -0.01175), (0.6882, 0.6882, -0.0134), (0.6882, 0.2294, -0.01277), (1.147, 1.606, -0.01582), (1.147, 1.147, -0.01495), (1.606, 1.606, -0.01653), (1.606, 1.147, -0.01579), (1.147, 0.6882, -0.01425), (1.147, 0.2294, -0.01389), (1.606, 0.6882, -0.01524), (1.606, 0.2294, -0.01498), (1.226, 3.623, 2.588), (1.61, 3.553, 2.534), (2.065, 3.441, -0.02067), (2.065, 2.982, -0.01974), (2.524, 3.441, -0.02128), (2.524, 2.982, -0.02046), (2.065, 2.524, -0.01887), (2.065, 2.065, -0.01807), (2.524, 2.524, -0.01961), (2.524, 2.065, -0.01887), (2.982, 3.441, -0.02199), (2.982, 2.982, -0.02116), (3.441, 3.441, -0.02269), (3.441, 2.982, -0.02195), (2.982, 2.524, -0.02042), (2.982, 2.065, -0.01975), (3.441, 2.524, -0.02128), (3.441, 2.065, -0.02067), (2.065, 1.606, -0.01731), (2.065, 1.147, -0.01675), (2.524, 1.606, -0.01824), (2.524, 1.147, -0.01772), (2.065, 0.6882, -0.0163), (2.065, 0.2294, -0.01606), (2.524, 0.6882, -0.01731), (2.524, 0.2294, -0.01715), (2.982, 1.606, -0.01918), (2.982, 1.147, -0.01872), (3.441, 1.606, -0.02016), (3.441, 1.147, -0.01975), (2.982, 0.6882, -0.01839), (2.982, 0.2294, -0.01827), (3.441, 0.6882, -0.01946), (3.441, 0.2294, -0.01936), (2.253, 3.648, 2.153), (2.074, 3.449, 2.408), (2.2, 3.149, 2.588), (2.53, 3.558, 2.094), (2.528, 3.326, 2.266), (2.538, 2.988, 2.497), (2.703, 2.707, 2.603), (3.143, 3.613, 1.672), (3.461, 3.46, 1.593), (3.615, 3.143, 1.673), (2.956, 3.419, 1.927), (3.081, 3.083, 2.098), (2.769, 3.226, 2.182), (2.954, 2.955, 2.27), (3.314, 3.312, 1.79), (3.425, 2.96, 1.932), (3.226, 2.771, 2.183), (2.991, 2.544, 2.502), (3.147, 2.204, 2.586), (3.561, 2.53, 2.094), (3.65, 2.255, 2.155), (3.329, 2.528, 2.265), (3.451, 2.078, 2.406), (3.556, 1.61, 2.535), (3.636, 1.147, 2.6), (3.67, 0.9152, 2.63), (4.143, 5.107, -0.02681), (3.9, 4.7, 0.4183), (4.4, 4.893, -0.02683), (4.142, 4.599, 0.3447), (3.9, 4.359, -0.02508), (3.9, 3.9, -0.02424), (3.913, 4.362, 0.6572), (4.077, 4.08, 0.7658), (4.662, 4.679, -0.02681), (4.359, 3.9, -0.02504), (4.329, 4.33, 0.4308), (4.367, 3.919, 0.6639), (4.9, 4.42, -0.02662), (5.11, 4.138, -0.02681), (4.6, 4.145, 0.346), (4.699, 3.9, 0.4191), (3.768, 4.211, 0.8552), (3.892, 3.892, 1.017), (3.7, 3.697, 1.275), (4.211, 3.772, 0.8564), (3.9, 3.441, -0.0235), (3.9, 2.982, -0.02284), (4.359, 3.441, -0.02439), (4.359, 2.982, -0.02368), (4.517, 3.583, 0.7433), (3.9, 2.524, -0.02216), (3.9, 2.065, -0.02166), (4.359, 2.524, -0.0231), (4.359, 2.065, -0.02259), (5.33, 3.867, -0.02676), (4.818, 2.982, -0.0246), (4.839, 3.466, 0.5821), (4.967, 2.986, 0.7345), (5.528, 3.621, -0.02681), (5.738, 3.216, -0.02682), (5.141, 3.348, 0.419), (5.283, 2.953, 0.4727), (4.818, 2.524, -0.02411), (4.818, 2.065, -0.02357), (5.033, 2.725, 0.7836), (5.277, 2.524, -0.02508), (5.277, 2.065, -0.02459), (5.27, 2.553, 0.66), (5.427, 2.069, 0.7306), (3.9, 1.606, -0.02115), (3.9, 1.147, -0.02083), (4.359, 1.606, -0.02217), (4.359, 1.147, -0.02188), (3.9, 0.6882, -0.02054), (3.9, 0.2294, -0.02045), (4.359, 0.6882, -0.0216), (4.359, 0.2294, -0.02154), (4.818, 1.606, -0.02324), (4.818, 1.147, -0.0229), (5.277, 1.606, -0.02429), (5.277, 1.147, -0.02395), (5.475, 1.729, 0.7672), (4.818, 0.6882, -0.0227), (4.818, 0.2294, -0.02262), (5.277, 0.6882, -0.02382), (5.277, 0.2294, -0.02372), (4.035, 3.441, 1.185), (4.128, 3.21, 1.254), (3.81, 3.445, 1.359), (3.933, 3.024, 1.509), (4.362, 3.434, 0.9465), (4.388, 3.034, 1.176), (4.246, 2.908, 1.353), (4.051, 2.621, 1.66), (4.545, 2.671, 1.218), (4.346, 2.493, 1.474), (4.437, 2.067, 1.587), (3.739, 2.837, 1.764), (3.904, 2.493, 1.841), (3.89, 2.087, 2.027), (3.73, 1.95, 2.222), (4.138, 2.31, 1.72), (4.202, 2.065, 1.774), (4.641, 3.277, 0.8346), (4.74, 2.988, 0.9235), (4.829, 2.545, 1.035), (4.936, 2.069, 1.161), (4.625, 2.365, 1.286), (4.706, 2.069, 1.362), (5.113, 2.419, 0.8511), (5.197, 2.069, 0.9317), (4.534, 1.608, 1.667), (4.572, 1.322, 1.699), (4.046, 1.61, 2.104), (4.099, 1.272, 2.144), (3.817, 1.61, 2.305), (3.928, 1.13, 2.338), (4.308, 1.61, 1.874), (4.358, 1.144, 1.942), (4.143, 0.9657, 2.185), (3.881, 0.7348, 2.487), (3.951, 0.2294, 2.462), (4.407, 0.6902, 2.006), (4.423, 0.2294, 2.016), (4.177, 0.6902, 2.219), (4.194, 0.2294, 2.233), (5.012, 1.606, 1.222), (5.046, 1.373, 1.254), (4.782, 1.606, 1.432), (4.836, 1.196, 1.501), (5.304, 1.588, 0.961), (5.265, 1.193, 1.116), (5.096, 1.068, 1.302), (4.879, 0.6891, 1.556), (4.895, 0.2294, 1.569), (5.346, 0.6882, 1.103), (5.367, 0.2294, 1.123), (5.117, 0.6882, 1.321), (5.137, 0.2294, 1.34), (4.617, 1.016, 1.74), (4.654, 0.6902, 1.776), (4.665, 0.2294, 1.787), (5.856, 2.992, -0.02682), (5.52, 2.78, 0.349), (6.051, 2.661, -0.02687), (6.208, 2.193, -0.02673), (5.591, 2.526, 0.4127), (5.683, 2.067, 0.4967), (6.322, 1.807, -0.02682), (5.735, 1.147, -0.02502), (5.734, 1.601, 0.5652), (5.792, 1.149, 0.6375), (6.379, 1.617, -0.02683), (6.495, 1.211, -0.02682), (5.993, 1.473, 0.3631), (6.039, 1.149, 0.408), (5.735, 0.6882, -0.02491), (5.735, 0.2294, -0.02481), (5.818, 0.6882, 0.6567), (5.839, 0.2294, 0.6765), (6.537, 0.7207, -0.02681), (6.579, 0.2644, -0.0268), (6.06, 0.6882, 0.4273), (6.081, 0.2294, 0.447), (5.52, 1.423, 0.8083), (5.563, 1.149, 0.8507), (5.588, 0.6882, 0.8739), (5.609, 0.2294, 0.8935), (0.2294, -0.2294, -0.01175), (0.2294, -0.6882, -0.01277), (0.6882, -0.2294, -0.01276), (0.6882, -0.6882, -0.0134), (0.2294, -1.147, -0.01389), (0.2294, -1.606, -0.01498), (0.6882, -1.147, -0.01425), (0.6882, -1.606, -0.01524), (1.147, -0.2294, -0.01383), (1.147, -0.6882, -0.01429), (1.606, -0.2294, -0.01492), (1.606, -0.6882, -0.01528), (1.147, -1.147, -0.01495), (1.147, -1.606, -0.01579), (1.606, -1.147, -0.01582), (1.606, -1.606, -0.01653), (0.2294, -2.065, -0.01606), (0.2294, -2.524, -0.01715), (0.6882, -2.065, -0.0163), (0.6882, -2.524, -0.01731), (0.2294, -2.982, -0.01827), (0.2294, -3.441, -0.01936), (0.6882, -2.982, -0.01839), (0.6882, -3.441, -0.01946), (1.147, -2.065, -0.01675), (1.147, -2.524, -0.01772), (1.606, -2.065, -0.01731), (1.606, -2.524, -0.01824), (1.147, -2.982, -0.01872), (1.147, -3.441, -0.01975), (1.606, -2.982, -0.01918), (1.606, -3.441, -0.02016), (0.9152, -3.67, 2.63), (1.147, -3.636, 2.6), (1.61, -3.556, 2.535), (2.065, -0.2294, -0.01603), (2.065, -0.6882, -0.01628), (2.524, -0.2294, -0.01713), (2.524, -0.6882, -0.01734), (2.065, -1.147, -0.01672), (2.065, -1.606, -0.01735), (2.524, -1.147, -0.01771), (2.524, -1.606, -0.01824), (2.982, -0.2294, -0.01822), (2.982, -0.6882, -0.0184), (3.441, -0.2294, -0.01931), (3.441, -0.6882, -0.01946), (2.982, -1.147, -0.01873), (2.982, -1.606, -0.01918), (3.441, -1.147, -0.01978), (3.441, -1.606, -0.02014), (2.065, -2.065, -0.01807), (2.065, -2.524, -0.01887), (2.524, -2.065, -0.01887), (2.524, -2.524, -0.01961), (2.065, -2.982, -0.01975), (2.065, -3.441, -0.02067), (2.524, -2.982, -0.02042), (2.524, -3.441, -0.02128), (2.982, -2.065, -0.01974), (2.982, -2.524, -0.02046), (3.441, -2.065, -0.02067), (3.441, -2.524, -0.02128), (2.982, -2.982, -0.02116), (2.982, -3.441, -0.02195), (3.441, -2.982, -0.02199), (3.441, -3.441, -0.02269), (3.623, -1.226, 2.588), (3.553, -1.61, 2.534), (2.707, -2.703, 2.603), (2.255, -3.65, 2.155), (2.204, -3.147, 2.586), (2.078, -3.451, 2.406), (2.53, -3.561, 2.094), (2.544, -2.991, 2.502), (2.528, -3.329, 2.265), (3.143, -3.615, 1.673), (3.613, -3.143, 1.672), (3.46, -3.461, 1.593), (3.149, -2.2, 2.588), (2.988, -2.538, 2.497), (3.648, -2.253, 2.153), (3.558, -2.53, 2.094), (3.449, -2.074, 2.408), (3.326, -2.528, 2.266), (3.083, -3.081, 2.098), (2.96, -3.425, 1.932), (2.955, -2.954, 2.27), (2.771, -3.226, 2.183), (3.419, -2.956, 1.927), (3.312, -3.314, 1.79), (3.226, -2.769, 2.182), (0.2294, -3.9, -0.02045), (0.2294, -4.359, -0.02154), (0.6882, -3.9, -0.02054), (0.6882, -4.359, -0.0216), (0.2294, -4.818, -0.02262), (0.2294, -5.277, -0.02372), (0.6882, -4.818, -0.0227), (0.6882, -5.277, -0.02382), (1.147, -3.9, -0.02083), (1.147, -4.359, -0.02188), (1.606, -3.9, -0.02115), (1.606, -4.359, -0.02217), (1.147, -4.818, -0.0229), (1.147, -5.277, -0.02395), (1.606, -4.818, -0.02324), (1.606, -5.277, -0.0243), (1.729, -5.475, 0.7672), (0.2294, -5.735, -0.02481), (0.2644, -6.579, -0.02679), (0.2294, -5.839, 0.6765), (0.2294, -6.081, 0.447), (0.6882, -5.735, -0.02491), (0.7207, -6.537, -0.02681), (0.6882, -5.818, 0.6567), (0.6882, -6.06, 0.4273), (1.147, -5.735, -0.02502), (1.211, -6.495, -0.02683), (1.149, -5.792, 0.6375), (1.149, -6.039, 0.408), (1.807, -6.322, -0.02682), (1.617, -6.379, -0.02683), (1.601, -5.734, 0.5652), (1.473, -5.993, 0.363), (0.2294, -5.367, 1.123), (0.2294, -4.895, 1.569), (0.2294, -5.137, 1.34), (0.6882, -5.346, 1.103), (0.6891, -4.879, 1.556), (0.6882, -5.117, 1.321), (0.2294, -4.423, 2.016), (0.2294, -3.951, 2.462), (0.2294, -4.194, 2.233), (0.6902, -4.407, 2.006), (0.7348, -3.881, 2.487), (0.6902, -4.177, 2.219), (0.2294, -4.665, 1.787), (0.6902, -4.654, 1.776), (1.322, -4.572, 1.699), (1.608, -4.534, 1.667), (1.373, -5.046, 1.254), (1.193, -5.265, 1.116), (1.196, -4.836, 1.501), (1.068, -5.096, 1.302), (1.606, -5.012, 1.222), (1.588, -5.304, 0.961), (1.606, -4.782, 1.432), (1.272, -4.099, 2.144), (1.144, -4.358, 1.942), (1.13, -3.928, 2.338), (0.9657, -4.143, 2.185), (1.61, -4.046, 2.104), (1.61, -4.308, 1.874), (1.61, -3.817, 2.305), (1.016, -4.617, 1.74), (0.2294, -5.609, 0.8935), (0.6882, -5.588, 0.8739), (1.149, -5.563, 0.8507), (1.423, -5.52, 0.8083), (2.065, -3.9, -0.02166), (2.065, -4.359, -0.02259), (2.524, -3.9, -0.02216), (2.524, -4.359, -0.0231), (2.065, -4.818, -0.02358), (2.065, -5.277, -0.02459), (2.069, -5.427, 0.7306), (2.524, -4.818, -0.02411), (2.524, -5.277, -0.02508), (2.725, -5.033, 0.7836), (2.553, -5.27, 0.66), (2.982, -3.9, -0.02284), (2.982, -4.359, -0.02369), (3.441, -3.9, -0.0235), (3.441, -4.359, -0.02439), (3.583, -4.517, 0.7433), (2.982, -4.818, -0.0246), (3.216, -5.738, -0.02682), (2.986, -4.967, 0.7345), (2.953, -5.283, 0.4727), (3.866, -5.33, -0.02678), (3.596, -5.541, -0.0268), (3.466, -4.839, 0.5821), (3.348, -5.141, 0.419), (2.193, -6.208, -0.02676), (2.067, -5.683, 0.4967), (2.67, -6.04, -0.02679), (2.526, -5.591, 0.4127), (2.992, -5.856, -0.02683), (2.78, -5.52, 0.349), (2.067, -4.437, 1.587), (2.671, -4.545, 1.218), (2.621, -4.051, 1.66), (2.493, -4.346, 1.474), (2.069, -4.936, 1.161), (2.069, -5.197, 0.9317), (2.069, -4.706, 1.362), (2.545, -4.829, 1.035), (2.419, -5.113, 0.8511), (2.365, -4.625, 1.286), (2.087, -3.89, 2.027), (2.065, -4.202, 1.774), (1.95, -3.73, 2.222), (2.493, -3.904, 1.841), (2.31, -4.138, 1.72), (3.21, -4.128, 1.254), (3.034, -4.388, 1.176), (3.024, -3.933, 1.509), (2.908, -4.246, 1.353), (3.441, -4.035, 1.185), (3.434, -4.362, 0.9465), (3.445, -3.81, 1.358), (2.988, -4.74, 0.9235), (3.277, -4.641, 0.8346), (2.837, -3.739, 1.764), (3.9, -0.2294, -0.0204), (3.9, -0.6882, -0.02053), (4.359, -0.2294, -0.02149), (4.359, -0.6882, -0.02162), (3.9, -1.147, -0.02083), (3.9, -1.606, -0.02115), (4.359, -1.147, -0.02184), (4.359, -1.606, -0.02217), (4.818, -0.2294, -0.02257), (4.818, -0.6882, -0.02273), (5.277, -0.2294, -0.02367), (5.277, -0.6882, -0.02382), (4.818, -1.147, -0.02288), (4.818, -1.606, -0.02325), (5.277, -1.147, -0.02395), (5.277, -1.606, -0.02429), (5.474, -1.731, 0.7664), (3.9, -2.065, -0.02166), (3.9, -2.524, -0.02217), (4.359, -2.065, -0.02259), (4.359, -2.524, -0.02314), (3.9, -2.982, -0.0228), (3.9, -3.441, -0.02354), (4.359, -2.982, -0.02367), (4.359, -3.441, -0.02438), (4.517, -3.585, 0.7436), (4.818, -2.065, -0.02358), (4.818, -2.524, -0.02411), (5.032, -2.726, 0.7834), (5.277, -2.065, -0.0246), (5.277, -2.524, -0.02504), (5.424, -2.067, 0.726), (5.277, -2.556, 0.6672), (4.818, -2.982, -0.0246), (5.328, -3.877, -0.02678), (4.962, -2.982, 0.7251), (4.844, -3.47, 0.5839), (5.733, -3.222, -0.02682), (5.526, -3.63, -0.02686), (5.282, -2.953, 0.4717), (5.139, -3.351, 0.4169), (4.572, -1.326, 1.699), (4.528, -1.606, 1.659), (3.961, -0.2295, 2.474), (3.931, -0.6904, 2.45), (4.434, -0.2295, 2.027), (4.404, -0.6892, 2.001), (4.204, -0.2295, 2.244), (4.179, -0.6904, 2.22), (4.098, -1.276, 2.144), (4.047, -1.61, 2.105), (3.885, -1.098, 2.388), (3.817, -1.61, 2.304), (4.363, -1.149, 1.946), (4.305, -1.608, 1.871), (4.146, -0.9701, 2.187), (4.906, -0.2295, 1.581), (4.872, -0.6882, 1.548), (5.378, -0.2295, 1.135), (5.345, -0.6882, 1.102), (5.148, -0.2295, 1.351), (5.115, -0.6882, 1.319), (5.047, -1.376, 1.254), (5.011, -1.606, 1.222), (4.84, -1.2, 1.504), (4.781, -1.606, 1.43), (5.263, -1.195, 1.117), (5.303, -1.589, 0.9614), (5.094, -1.071, 1.3), (4.676, -0.2295, 1.798), (4.643, -0.6882, 1.765), (4.623, -1.021, 1.747), (4.053, -2.618, 1.657), (4.543, -2.67, 1.217), (4.442, -2.069, 1.591), (4.34, -2.489, 1.468), (4.129, -3.211, 1.254), (4.033, -3.441, 1.184), (3.939, -3.027, 1.513), (3.803, -3.441, 1.351), (4.387, -3.035, 1.177), (4.362, -3.436, 0.9476), (4.245, -2.91, 1.355), (3.891, -2.086, 2.027), (3.906, -2.492, 1.84), (3.732, -1.947, 2.223), (4.208, -2.068, 1.783), (4.137, -2.308, 1.72), (3.741, -2.837, 1.765), (4.935, -2.069, 1.161), (4.829, -2.545, 1.035), (4.705, -2.069, 1.361), (4.626, -2.364, 1.287), (5.199, -2.069, 0.9318), (5.116, -2.42, 0.853), (4.738, -2.986, 0.9196), (4.646, -3.281, 0.8406), (5.735, -0.2294, -0.02475), (5.735, -0.6882, -0.02491), (5.85, -0.2295, 0.6882), (5.817, -0.6882, 0.656), (6.599, -0.2459, -0.02674), (6.535, -0.7257, -0.02681), (6.092, -0.2295, 0.4588), (6.06, -0.6882, 0.4266), (5.735, -1.147, -0.02502), (6.321, -1.817, -0.02682), (5.792, -1.149, 0.6378), (5.735, -1.603, 0.5657), (6.496, -1.216, -0.02684), (6.381, -1.623, -0.02683), (6.04, -1.149, 0.4083), (5.996, -1.476, 0.365), (6.202, -2.199, -0.0268), (6.038, -2.675, -0.02677), (5.674, -2.065, 0.4898), (5.594, -2.528, 0.4183), (5.855, -2.997, -0.02682), (5.521, -2.781, 0.3498), (5.62, -0.2295, 0.9051), (5.587, -0.6882, 0.8728), (5.562, -1.149, 0.8503), (5.521, -1.426, 0.8097), (3.9, -3.9, -0.02424), (3.9, -4.359, -0.02504), (4.08, -4.077, 0.7658), (3.919, -4.366, 0.6639), (4.359, -3.9, -0.02508), (4.679, -4.662, -0.02681), (4.362, -3.913, 0.6572), (4.33, -4.329, 0.4308), (4.138, -5.11, -0.02682), (3.9, -4.699, 0.4191), (4.42, -4.9, -0.02662), (4.145, -4.6, 0.346), (5.107, -4.143, -0.02681), (4.893, -4.4, -0.02682), (4.7, -3.9, 0.4183), (4.599, -4.142, 0.3447), (3.892, -3.892, 1.017), (3.772, -4.211, 0.8564), (3.697, -3.7, 1.275), (4.211, -3.768, 0.8552), (0.2295, 3.732, 2.69), (0.6904, 3.702, 2.662), (0.9204, 3.671, 2.632), (0.2296, 3.489, 2.92), (0.2296, 3.26, 3.137), (0.2296, 3.017, 3.366), (0.7082, 3.415, 2.924), (0.8708, 3.197, 3.076), (0.5661, 3.236, 3.114), (0.6949, 2.986, 3.321), (0.8214, 2.722, 3.521), (0.2296, 2.788, 3.583), (0.5162, 2.765, 3.561), (0.2733, 2.497, 3.853), (0.4548, 2.294, 4.007), (0.1488, 2.318, 4.031), (0.2645, 2.079, 4.25), (0.6782, 2.558, 3.72), (0.6905, 2.269, 3.987), (0.6923, 2.041, 4.194), (1.103, 3.459, 2.772), (1.149, 3.155, 3.043), (1.151, 2.929, 3.247), (1.61, 3.324, 2.733), (1.654, 2.993, 2.985), (1.529, 2.837, 3.16), (1.151, 2.665, 3.477), (1.835, 2.753, 3.09), (1.654, 2.556, 3.342), (1.772, 2.24, 3.51), (1.151, 2.435, 3.676), (1.155, 2.175, 3.914), (1.156, 1.943, 4.103), (1.469, 2.352, 3.599), (1.588, 2.051, 3.765), (1.398, 1.853, 4.021), (0.3793, 1.827, 4.459), (0.6925, 1.777, 4.421), (1.17, 1.614, 4.337), (1.331, 1.333, 4.44), (1.71, 1.709, 3.936), (1.581, 1.58, 4.109), (1.619, 1.175, 4.342), (1.777, 0.6921, 4.419), (1.825, 0.3872, 4.458), (0.07216, 1.846, 4.477), (0.2298, 1.667, 4.66), (0.2317, 1.363, 4.923), (0.2333, 1.154, 5.086), (0.6941, 1.551, 4.624), (0.6973, 1.273, 4.861), (0.7017, 1.046, 5.023), (0.233, 0.6984, 5.247), (0.2307, 0.2308, 5.296), (0.7624, 0.7816, 5.129), (0.6981, 0.2331, 5.245), (1.027, 1.458, 4.536), (1.15, 1.15, 4.703), (0.9463, 0.9441, 4.942), (1.458, 1.028, 4.535), (1.278, 0.6983, 4.865), (1.355, 0.2309, 4.913), (1.052, 0.7035, 5.029), (1.14, 0.2343, 5.082), (1.556, 0.6966, 4.631), (1.658, 0.234, 4.651), (1.891, 3.242, 2.657), (2.057, 2.996, 2.785), (2.395, 2.838, 2.693), (2.071, 2.668, 3.033), (2.07, 2.436, 3.199), (2.086, 2.085, 3.432), (2.519, 2.518, 2.854), (2.661, 2.065, 3.022), (2.326, 2.323, 3.112), (2.436, 2.069, 3.196), (1.94, 1.939, 3.627), (2.837, 2.399, 2.693), (2.994, 2.06, 2.785), (3.243, 1.895, 2.657), (2.241, 1.769, 3.509), (2.753, 1.835, 3.09), (2.557, 1.653, 3.343), (2.666, 1.151, 3.477), (2.723, 0.8136, 3.522), (2.054, 1.589, 3.771), (2.162, 1.151, 3.905), (1.851, 1.397, 4.019), (1.934, 1.153, 4.094), (2.353, 1.465, 3.6), (2.433, 1.15, 3.674), (2.267, 0.6921, 3.988), (2.294, 0.4566, 4.007), (2.038, 0.692, 4.189), (2.075, 0.2699, 4.246), (2.562, 0.6746, 3.725), (2.494, 0.2752, 3.851), (2.318, 0.1521, 4.031), (2.995, 1.657, 2.989), (3.157, 1.151, 3.046), (2.843, 1.534, 3.169), (2.928, 1.151, 3.247), (3.322, 1.609, 2.728), (3.413, 1.149, 2.812), (3.196, 0.8645, 3.076), (2.987, 0.6876, 3.322), (3.008, 0.2294, 3.356), (3.459, 0.7388, 2.876), (3.48, 0.2294, 2.909), (3.237, 0.5596, 3.115), (3.25, 0.2294, 3.126), (2.767, 0.5082, 3.562), (2.778, 0.2294, 3.573), (1.841, 0.08037, 4.472), (3.707, 0.6107, 2.667), (3.722, 0.2294, 2.68), (0.3872, -1.825, 4.458), (0.6921, -1.777, 4.419), (1.827, -0.3793, 4.459), (1.777, -0.6925, 4.421), (1.333, -1.331, 4.44), (1.175, -1.619, 4.342), (1.709, -1.71, 3.936), (1.614, -1.17, 4.337), (1.58, -1.581, 4.109), (0.8136, -2.723, 3.522), (0.2294, -3.48, 2.909), (0.2294, -3.008, 3.356), (0.2294, -3.25, 3.126), (0.8645, -3.196, 3.076), (0.7388, -3.459, 2.876), (0.6876, -2.987, 3.322), (0.5596, -3.237, 3.115), (0.4566, -2.294, 4.007), (0.2752, -2.494, 3.851), (0.2699, -2.075, 4.246), (0.1521, -2.318, 4.031), (0.6921, -2.267, 3.988), (0.6746, -2.562, 3.725), (0.692, -2.038, 4.189), (0.2294, -2.778, 3.573), (0.5082, -2.767, 3.562), (1.151, -2.666, 3.477), (1.835, -2.753, 3.09), (1.769, -2.241, 3.509), (1.653, -2.557, 3.343), (1.151, -3.157, 3.046), (1.149, -3.413, 2.812), (1.151, -2.928, 3.247), (1.657, -2.995, 2.989), (1.609, -3.322, 2.728), (1.534, -2.843, 3.169), (1.151, -2.162, 3.905), (1.15, -2.433, 3.674), (1.153, -1.934, 4.094), (1.589, -2.054, 3.771), (1.465, -2.353, 3.6), (1.396, -1.851, 4.019), (0.2308, -0.2307, 5.296), (0.2331, -0.6981, 5.245), (0.6984, -0.233, 5.247), (0.7816, -0.7624, 5.129), (0.2309, -1.355, 4.913), (0.234, -1.658, 4.651), (0.2343, -1.14, 5.082), (0.6983, -1.278, 4.865), (0.6966, -1.556, 4.631), (0.7035, -1.052, 5.029), (1.363, -0.2317, 4.923), (1.273, -0.6973, 4.861), (1.154, -0.2333, 5.086), (1.046, -0.7017, 5.023), (1.667, -0.2298, 4.66), (1.551, -0.6941, 4.624), (1.15, -1.15, 4.703), (1.028, -1.458, 4.535), (0.9441, -0.9463, 4.942), (1.458, -1.027, 4.536), (0.08036, -1.841, 4.472), (2.722, -0.8214, 3.521), (2.24, -1.772, 3.51), (2.753, -1.835, 3.09), (2.665, -1.151, 3.477), (2.556, -1.654, 3.342), (2.294, -0.4548, 4.007), (2.269, -0.6905, 3.987), (2.079, -0.2645, 4.25), (2.041, -0.6923, 4.194), (2.497, -0.2733, 3.853), (2.558, -0.6782, 3.72), (2.318, -0.1488, 4.031), (2.175, -1.155, 3.914), (2.051, -1.588, 3.765), (1.943, -1.156, 4.103), (1.853, -1.398, 4.021), (2.435, -1.151, 3.676), (2.352, -1.469, 3.599), (3.197, -0.8708, 3.076), (3.017, -0.2296, 3.366), (2.986, -0.6949, 3.321), (3.489, -0.2296, 2.92), (3.415, -0.7082, 2.924), (3.26, -0.2296, 3.137), (3.236, -0.566, 3.114), (3.155, -1.149, 3.043), (2.993, -1.654, 2.985), (2.929, -1.151, 3.247), (2.837, -1.529, 3.16), (3.459, -1.103, 2.772), (3.324, -1.61, 2.733), (2.788, -0.2296, 3.583), (2.765, -0.5162, 3.561), (2.065, -2.661, 3.022), (2.085, -2.086, 3.432), (2.069, -2.436, 3.196), (2.668, -2.071, 3.033), (2.518, -2.519, 2.854), (2.436, -2.07, 3.199), (2.323, -2.326, 3.112), (2.06, -2.994, 2.785), (1.895, -3.243, 2.657), (2.399, -2.837, 2.693), (1.939, -1.94, 3.627), (2.996, -2.057, 2.785), (2.838, -2.395, 2.693), (3.242, -1.891, 2.657), (1.846, -0.07213, 4.477), (0.2294, -3.722, 2.68), (0.6107, -3.707, 2.667), (3.732, -0.2295, 2.69), (3.702, -0.6904, 2.662), (3.671, -0.9204, 2.632)], [], [(0, 1, 3, 2), (4, 5, 7, 6), (8, 12, 13, 9), (11, 15, 14, 10), (0, 8, 9, 1), (3, 11, 10, 2), (0, 2, 10, 8), (4, 8, 10, 5), (4, 6, 12, 8), (10, 14, 7, 5), (14, 15, 18, 17), (11, 16, 18, 15), (22, 23, 25, 24), (20, 22, 24, 21), (26, 27, 29, 28), (26, 30, 31, 27), (29, 33, 32, 28), (26, 28, 32, 30), (34, 35, 37, 36), (34, 38, 39, 35), (37, 41, 40, 36), (27, 34, 36, 29), (27, 31, 38, 34), (36, 40, 33, 29), (46, 47, 49, 48), (46, 50, 51, 47), (49, 53, 52, 48), (46, 48, 52, 50), (54, 58, 59, 55), (61, 64, 65, 62), (66, 68, 69, 67), (50, 61, 62, 51), (58, 66, 67, 59), (47, 51, 58, 54), (56, 60, 53, 49), (62, 65, 68, 66), (51, 62, 66, 58), (70, 73, 74, 71), (75, 77, 78, 76), (79, 81, 82, 80), (83, 85, 86, 84), (73, 79, 80, 74), (77, 83, 84, 78), (71, 74, 77, 75), (80, 82, 85, 83), (74, 80, 83, 77), (91, 92, 94, 93), (90, 92, 91, 89), (98, 99, 101, 100), (96, 99, 98, 95), (96, 97, 101, 99), (108, 110, 109, 107), (88, 96, 95, 87), (94, 104, 103, 93), (91, 93, 103, 102), (103, 104, 108, 107), (103, 107, 109, 105), (96, 102, 103, 97), (103, 105, 101, 97), (101, 105, 109, 106), (91, 102, 96, 88), (115, 116, 118, 117), (113, 116, 115, 112), (113, 114, 118, 116), (119, 120, 122, 121), (122, 124, 123, 121), (133, 134, 136, 135), (131, 134, 133, 130), (131, 132, 136, 134), (137, 138, 140, 139), (140, 142, 141, 139), (118, 129, 128, 117), (127, 138, 137, 126), (128, 129, 131, 130), (123, 124, 127, 126), (113, 119, 121, 114), (121, 123, 118, 114), (131, 137, 139, 132), (139, 141, 136, 132), (118, 123, 126, 125), (126, 137, 131, 125), (118, 125, 131, 129), (20, 21, 49, 47), (22, 54, 55, 23), (25, 57, 56, 24), (20, 47, 54, 22), (24, 56, 49, 21), (30, 70, 71, 31), (38, 75, 76, 39), (31, 71, 75, 38), (43, 113, 112, 42), (45, 120, 119, 44), (44, 119, 113, 43), (52, 53, 88, 87), (56, 57, 90, 89), (56, 89, 91, 60), (53, 60, 91, 88), (52, 87, 95, 63), (32, 33, 43, 42), (40, 41, 45, 44), (33, 40, 44, 43), (23, 30, 32, 25), (55, 59, 73, 70), (67, 69, 81, 79), (59, 67, 79, 73), (92, 115, 117, 94), (112, 115, 92, 90), (110, 133, 135, 111), (130, 133, 110, 108), (104, 128, 130, 108), (117, 128, 104, 94), (57, 72, 112, 90), (23, 55, 70, 30), (32, 72, 57, 25), (32, 42, 112, 72), (145, 146, 148, 147), (143, 144, 146, 145), (149, 150, 152, 151), (149, 153, 154, 150), (152, 156, 155, 151), (149, 151, 155, 153), (157, 160, 161, 158), (162, 166, 167, 163), (169, 171, 172, 170), (153, 162, 163, 154), (156, 165, 164, 155), (160, 169, 170, 161), (150, 154, 160, 157), (163, 167, 171, 169), (154, 163, 169, 160), (178, 179, 181, 180), (176, 179, 178, 175), (176, 177, 181, 179), (184, 187, 186, 183), (184, 185, 188, 187), (194, 196, 195, 193), (181, 191, 190, 180), (178, 180, 190, 189), (190, 191, 194, 193), (190, 193, 195, 192), (175, 178, 174, 173), (184, 189, 190, 185), (190, 192, 188, 185), (178, 189, 184, 174), (181, 182, 194, 191), (198, 199, 201, 200), (198, 202, 203, 199), (201, 205, 204, 200), (198, 200, 204, 202), (206, 210, 211, 207), (209, 213, 212, 208), (206, 208, 212, 210), (202, 206, 207, 203), (205, 209, 208, 204), (202, 204, 208, 206), (214, 217, 218, 215), (219, 221, 222, 220), (223, 225, 226, 224), (227, 229, 230, 228), (217, 223, 224, 218), (221, 227, 228, 222), (215, 218, 221, 219), (224, 226, 229, 227), (218, 224, 227, 221), (238, 239, 241, 240), (236, 239, 238, 235), (236, 237, 241, 239), (248, 249, 251, 250), (246, 249, 248, 245), (246, 247, 251, 249), (254, 257, 256, 253), (252, 253, 256, 255), (262, 265, 264, 261), (260, 261, 264, 263), (241, 254, 253, 240), (238, 240, 253, 252), (251, 262, 261, 250), (248, 250, 261, 260), (254, 258, 259, 257), (242, 245, 248, 243), (242, 243, 241, 237), (260, 263, 259, 258), (241, 243, 248, 244), (248, 260, 258, 244), (241, 244, 258, 254), (147, 148, 201, 199), (166, 214, 215, 167), (171, 219, 220, 172), (167, 215, 219, 171), (187, 236, 235, 186), (187, 188, 237, 236), (196, 246, 245, 195), (196, 197, 247, 246), (192, 242, 237, 188), (192, 195, 245, 242), (201, 231, 232, 205), (209, 233, 234, 213), (205, 232, 233, 209), (152, 173, 174, 156), (164, 165, 184, 183), (164, 183, 186, 168), (152, 159, 175, 173), (156, 174, 184, 165), (143, 153, 155, 144), (145, 147, 166, 162), (164, 168, 148, 146), (143, 145, 162, 153), (155, 164, 146, 144), (199, 203, 217, 214), (207, 211, 225, 223), (203, 207, 223, 217), (235, 238, 232, 231), (252, 255, 234, 233), (238, 252, 233, 232), (201, 216, 235, 231), (147, 199, 214, 166), (168, 216, 201, 148), (168, 186, 235, 216), (266, 268, 269, 267), (270, 272, 273, 271), (274, 276, 277, 275), (278, 280, 281, 279), (268, 274, 275, 269), (272, 278, 279, 273), (267, 269, 272, 270), (275, 277, 280, 278), (269, 275, 278, 272), (282, 284, 285, 283), (286, 288, 289, 287), (290, 292, 293, 291), (294, 296, 297, 295), (284, 290, 291, 285), (288, 294, 295, 289), (283, 285, 288, 286), (291, 293, 296, 294), (285, 291, 294, 288), (304, 305, 307, 306), (302, 305, 304, 301), (302, 303, 307, 305), (308, 309, 311, 310), (311, 313, 312, 310), (316, 319, 318, 315), (314, 315, 318, 317), (307, 316, 315, 306), (304, 306, 315, 314), (298, 299, 302, 301), (298, 301, 304, 300), (302, 308, 310, 303), (310, 312, 307, 303), (312, 320, 316, 307), (323, 325, 326, 324), (327, 329, 330, 328), (331, 333, 334, 332), (335, 337, 338, 336), (325, 331, 332, 326), (329, 335, 336, 330), (324, 326, 329, 327), (332, 334, 337, 335), (326, 332, 335, 329), (339, 341, 342, 340), (343, 345, 346, 344), (347, 349, 350, 348), (351, 353, 354, 352), (341, 347, 348, 342), (345, 351, 352, 346), (340, 342, 345, 343), (348, 350, 353, 351), (342, 348, 351, 345), (276, 323, 324, 277), (280, 327, 328, 281), (277, 324, 327, 280), (292, 339, 340, 293), (296, 343, 344, 297), (293, 340, 343, 296), (271, 273, 284, 282), (279, 281, 292, 290), (273, 279, 290, 284), (328, 330, 341, 339), (336, 338, 349, 347), (330, 336, 347, 341), (281, 328, 339, 292), (6, 7, 152, 150), (12, 157, 158, 13), (6, 150, 157, 12), (14, 159, 152, 7), (18, 176, 175, 17), (18, 19, 177, 176), (14, 17, 175, 159), (64, 266, 267, 65), (68, 270, 271, 69), (65, 267, 270, 68), (81, 282, 283, 82), (85, 286, 287, 86), (82, 283, 286, 85), (101, 299, 298, 100), (110, 309, 308, 109), (110, 111, 311, 309), (109, 308, 302, 106), (101, 106, 302, 299), (136, 322, 321, 135), (69, 271, 282, 81), (135, 321, 311, 111), (1, 50, 52, 3), (9, 13, 64, 61), (1, 9, 61, 50), (52, 63, 11, 3), (18, 98, 100, 19), (95, 98, 18, 16), (11, 63, 95, 16), (158, 161, 268, 266), (170, 172, 276, 274), (161, 170, 274, 268), (298, 300, 181, 177), (196, 317, 318, 197), (314, 317, 196, 194), (181, 300, 304, 182), (304, 314, 194, 182), (220, 222, 325, 323), (228, 230, 333, 331), (222, 228, 331, 325), (355, 356, 251, 247), (356, 357, 262, 251), (172, 220, 323, 276), (318, 355, 247, 197), (13, 158, 266, 64), (100, 298, 177, 19), (358, 359, 361, 360), (358, 362, 363, 359), (361, 365, 364, 360), (366, 367, 369, 368), (366, 370, 371, 367), (369, 373, 372, 368), (371, 373, 369, 367), (359, 366, 368, 361), (359, 363, 370, 366), (368, 372, 365, 361), (374, 375, 377, 376), (375, 378, 379, 377), (384, 386, 387, 385), (388, 391, 392, 389), (393, 395, 396, 394), (397, 399, 400, 398), (386, 393, 394, 387), (391, 397, 398, 392), (385, 387, 391, 388), (394, 396, 399, 397), (387, 394, 397, 391), (401, 405, 406, 402), (408, 409, 411, 410), (408, 412, 413, 409), (411, 415, 414, 410), (413, 415, 411, 409), (416, 418, 419, 417), (420, 423, 424, 421), (405, 416, 417, 406), (412, 420, 421, 413), (402, 406, 412, 408), (410, 414, 407, 404), (417, 419, 423, 420), (406, 417, 420, 412), (425, 426, 428, 427), (428, 430, 429, 427), (434, 435, 437, 436), (432, 435, 434, 431), (434, 436, 433, 431), (443, 444, 446, 445), (446, 448, 447, 445), (452, 453, 455, 454), (450, 453, 452, 449), (452, 454, 451, 449), (437, 442, 441, 436), (439, 444, 443, 438), (429, 430, 439, 438), (441, 442, 450, 449), (426, 431, 433, 428), (433, 436, 430, 428), (444, 449, 451, 446), (451, 454, 448, 446), (430, 436, 440, 439), (440, 449, 444, 439), (441, 449, 440, 436), (458, 459, 461, 460), (457, 459, 458, 456), (471, 472, 474, 473), (469, 472, 471, 468), (471, 473, 470, 468), (476, 478, 477, 475), (461, 466, 465, 460), (464, 466, 461, 459), (463, 469, 468, 462), (465, 466, 476, 475), (467, 478, 476, 466), (464, 468, 470, 466), (470, 473, 467, 466), (467, 473, 480, 478), (462, 468, 464, 459), (362, 384, 385, 363), (370, 388, 389, 371), (363, 385, 388, 370), (374, 401, 402, 375), (377, 404, 403, 376), (408, 410, 379, 378), (375, 402, 408, 378), (379, 410, 404, 377), (381, 426, 425, 380), (383, 432, 431, 382), (382, 431, 426, 381), (364, 365, 381, 380), (372, 373, 383, 382), (365, 372, 382, 381), (403, 404, 457, 456), (407, 459, 457, 404), (414, 415, 463, 462), (407, 414, 462, 459), (422, 469, 463, 415), (371, 374, 376, 373), (389, 392, 405, 401), (398, 400, 418, 416), (392, 398, 416, 405), (435, 458, 460, 437), (456, 458, 435, 432), (453, 477, 479, 455), (475, 477, 453, 450), (442, 465, 475, 450), (460, 465, 442, 437), (390, 403, 456, 432), (371, 389, 401, 374), (376, 403, 390, 373), (390, 432, 383, 373), (481, 482, 484, 483), (485, 489, 490, 486), (488, 492, 491, 487), (495, 496, 494, 493), (481, 485, 486, 482), (484, 488, 487, 483), (486, 488, 484, 482), (486, 493, 494, 488), (486, 490, 495, 493), (494, 496, 492, 488), (491, 492, 499, 498), (491, 498, 497, 487), (501, 503, 504, 502), (505, 507, 508, 506), (509, 511, 512, 510), (513, 515, 516, 514), (503, 509, 510, 504), (507, 513, 514, 508), (502, 504, 507, 505), (510, 512, 515, 513), (504, 510, 513, 507), (517, 519, 520, 518), (521, 523, 524, 522), (525, 527, 528, 526), (529, 531, 532, 530), (519, 525, 526, 520), (523, 529, 530, 524), (518, 520, 523, 521), (526, 528, 531, 529), (520, 526, 529, 523), (539, 540, 542, 541), (542, 544, 543, 541), (548, 549, 551, 550), (546, 549, 548, 545), (548, 550, 547, 545), (555, 558, 557, 554), (556, 558, 555, 553), (551, 555, 554, 550), (553, 555, 551, 549), (536, 537, 546, 545), (538, 549, 546, 537), (540, 545, 547, 542), (547, 550, 544, 542), (550, 554, 552, 544), (559, 561, 562, 560), (563, 565, 566, 564), (567, 569, 570, 568), (571, 573, 574, 572), (561, 567, 568, 562), (565, 571, 572, 566), (560, 562, 565, 563), (568, 570, 573, 571), (562, 568, 571, 565), (575, 577, 578, 576), (579, 581, 582, 580), (583, 585, 586, 584), (587, 589, 590, 588), (577, 583, 584, 578), (581, 587, 588, 582), (576, 578, 581, 579), (584, 586, 589, 587), (578, 584, 587, 581), (511, 559, 560, 512), (515, 563, 564, 516), (512, 560, 563, 515), (527, 575, 576, 528), (531, 579, 580, 532), (528, 576, 579, 531), (506, 508, 519, 517), (514, 516, 527, 525), (508, 514, 525, 519), (564, 566, 577, 575), (572, 574, 585, 583), (566, 572, 583, 577), (516, 564, 575, 527), (593, 596, 597, 594), (598, 599, 601, 600), (598, 602, 603, 599), (601, 605, 604, 600), (603, 605, 601, 599), (606, 608, 609, 607), (610, 614, 615, 611), (596, 606, 607, 597), (602, 610, 611, 603), (605, 613, 612, 604), (594, 597, 602, 598), (607, 609, 614, 610), (597, 607, 610, 602), (621, 622, 620, 619), (619, 620, 618, 617), (626, 627, 629, 628), (624, 627, 626, 623), (626, 628, 625, 623), (638, 641, 640, 637), (640, 642, 639, 637), (644, 646, 645, 643), (629, 635, 634, 628), (633, 635, 629, 627), (634, 635, 644, 643), (636, 646, 644, 635), (630, 631, 627, 624), (633, 637, 639, 635), (639, 642, 636, 635), (631, 637, 633, 627), (634, 643, 632, 628), (648, 650, 651, 649), (652, 655, 656, 653), (657, 659, 660, 658), (661, 663, 664, 662), (650, 657, 658, 651), (655, 661, 662, 656), (649, 651, 655, 652), (658, 660, 663, 661), (651, 658, 661, 655), (665, 666, 668, 667), (665, 669, 670, 666), (668, 672, 671, 667), (670, 672, 668, 666), (673, 677, 678, 674), (676, 680, 679, 675), (678, 680, 676, 674), (669, 673, 674, 670), (672, 676, 675, 671), (674, 676, 672, 670), (686, 687, 689, 688), (684, 687, 686, 683), (686, 688, 685, 683), (693, 694, 696, 695), (691, 694, 693, 690), (693, 695, 692, 690), (700, 703, 702, 699), (701, 703, 700, 698), (706, 709, 708, 705), (707, 709, 706, 704), (689, 700, 699, 688), (698, 700, 689, 687), (696, 706, 705, 695), (704, 706, 696, 694), (682, 694, 691, 681), (702, 711, 710, 699), (685, 688, 682, 681), (710, 711, 707, 704), (682, 688, 697, 694), (697, 710, 704, 694), (699, 710, 697, 688), (608, 648, 649, 609), (614, 652, 653, 615), (609, 649, 652, 614), (665, 667, 622, 621), (641, 684, 683, 640), (683, 685, 642, 640), (646, 691, 690, 645), (690, 692, 647, 645), (642, 685, 681, 636), (681, 691, 646, 636), (604, 631, 630, 600), (612, 613, 638, 637), (616, 641, 638, 613), (595, 600, 630, 624), (612, 637, 631, 604), (671, 713, 712, 667), (679, 715, 714, 675), (675, 714, 713, 671), (603, 617, 618, 605), (611, 615, 621, 619), (620, 622, 616, 613), (603, 611, 619, 617), (618, 620, 613, 605), (653, 656, 669, 665), (662, 664, 677, 673), (656, 662, 673, 669), (712, 713, 687, 684), (714, 715, 701, 698), (713, 714, 698, 687), (654, 667, 712, 684), (615, 653, 665, 621), (622, 667, 654, 616), (654, 684, 641, 616), (395, 501, 502, 396), (399, 505, 506, 400), (396, 502, 505, 399), (418, 517, 518, 419), (423, 521, 522, 424), (419, 518, 521, 423), (455, 535, 534, 454), (454, 534, 533, 448), (474, 537, 536, 473), (478, 540, 539, 477), (539, 541, 479, 477), (480, 545, 540, 478), (536, 545, 480, 473), (400, 506, 517, 418), (479, 541, 535, 455), (489, 593, 594, 490), (598, 600, 496, 495), (490, 594, 598, 495), (496, 600, 595, 492), (499, 624, 623, 498), (623, 625, 500, 498), (595, 624, 499, 492), (413, 481, 483, 415), (421, 424, 489, 485), (413, 421, 485, 481), (483, 487, 422, 415), (472, 498, 500, 474), (497, 498, 472, 469), (422, 487, 497, 469), (522, 524, 596, 593), (530, 532, 608, 606), (524, 530, 606, 596), (625, 628, 538, 537), (556, 645, 647, 558), (643, 645, 556, 553), (538, 628, 632, 549), (632, 643, 553, 549), (580, 582, 650, 648), (588, 590, 659, 657), (582, 588, 657, 650), (692, 695, 592, 591), (532, 580, 648, 608), (647, 692, 591, 558), (424, 522, 593, 489), (500, 625, 537, 474), (727, 728, 730, 729), (730, 733, 732, 729), (727, 729, 732, 731), (723, 728, 727, 722), (727, 731, 726, 724), (737, 738, 740, 739), (736, 738, 737, 735), (741, 742, 744, 743), (744, 747, 746, 743), (741, 743, 746, 745), (757, 758, 760, 759), (756, 758, 757, 755), (764, 765, 767, 766), (762, 765, 764, 761), (762, 763, 767, 765), (740, 752, 751, 739), (737, 739, 751, 750), (749, 762, 761, 748), (751, 752, 756, 755), (751, 755, 757, 753), (746, 747, 749, 748), (738, 745, 746, 740), (741, 745, 738, 736), (758, 764, 766, 760), (761, 764, 758, 756), (752, 754, 761, 756), (746, 754, 752, 740), (746, 748, 761, 754), (770, 773, 772, 769), (770, 771, 774, 773), (780, 783, 782, 779), (780, 781, 784, 783), (785, 786, 788, 787), (788, 791, 790, 787), (785, 787, 790, 789), (798, 799, 801, 800), (796, 799, 798, 795), (796, 797, 801, 799), (773, 786, 785, 772), (773, 774, 788, 786), (783, 796, 795, 782), (783, 784, 797, 796), (788, 793, 794, 791), (776, 777, 780, 779), (776, 779, 782, 778), (770, 775, 776, 771), (776, 778, 774, 771), (795, 798, 794, 793), (788, 792, 795, 793), (778, 792, 788, 774), (778, 782, 795, 792), (804, 806, 805, 803), (818, 819, 821, 820), (817, 819, 818, 816), (823, 826, 825, 822), (823, 824, 827, 826), (829, 831, 830, 828), (814, 823, 822, 813), (814, 815, 824, 823), (821, 829, 828, 820), (814, 818, 820, 815), (816, 818, 814, 812), (828, 830, 827, 824), (820, 828, 824, 815), (726, 770, 769, 725), (733, 777, 776, 732), (731, 732, 776, 775), (731, 775, 770, 726), (733, 734, 780, 777), (760, 804, 803, 759), (757, 759, 803, 802), (767, 808, 807, 766), (766, 807, 804, 760), (805, 806, 814, 813), (804, 812, 814, 806), (809, 822, 825, 810), (807, 808, 817, 816), (804, 807, 816, 812), (805, 813, 822, 809), (735, 737, 723, 721), (728, 750, 751, 730), (751, 753, 733, 730), (733, 753, 757, 734), (737, 750, 728, 723), (780, 802, 803, 781), (803, 805, 784, 781), (809, 810, 801, 797), (805, 809, 797, 784), (801, 810, 825, 811), (757, 802, 780, 734), (767, 768, 817, 808), (718, 742, 741, 717), (717, 741, 736, 716), (785, 789, 720, 719), (834, 835, 837, 836), (837, 840, 839, 836), (838, 840, 837, 835), (843, 844, 846, 845), (842, 844, 843, 841), (857, 858, 860, 859), (855, 858, 857, 854), (857, 859, 856, 854), (863, 864, 866, 865), (862, 864, 863, 861), (846, 852, 851, 845), (850, 852, 846, 844), (848, 855, 854, 847), (839, 840, 848, 847), (851, 852, 862, 861), (853, 864, 862, 852), (838, 843, 845, 840), (841, 843, 838, 835), (858, 863, 865, 860), (861, 863, 858, 855), (849, 851, 861, 855), (845, 851, 849, 840), (849, 855, 848, 840), (870, 871, 873, 872), (873, 876, 875, 872), (874, 876, 873, 871), (869, 871, 870, 868), (877, 878, 874, 871), (886, 888, 887, 885), (896, 899, 898, 895), (898, 900, 897, 895), (902, 905, 904, 901), (904, 906, 903, 901), (908, 909, 911, 910), (911, 914, 913, 910), (912, 914, 911, 909), (918, 919, 921, 920), (916, 919, 918, 915), (918, 920, 917, 915), (899, 909, 908, 898), (908, 910, 900, 898), (905, 916, 915, 904), (915, 917, 906, 904), (892, 893, 902, 901), (894, 905, 902, 893), (913, 923, 922, 910), (891, 895, 897, 893), (897, 900, 894, 893), (922, 923, 919, 916), (907, 910, 922, 916), (900, 910, 907, 894), (907, 916, 905, 894), (926, 927, 929, 928), (925, 927, 926, 924), (935, 937, 936, 934), (939, 942, 941, 938), (941, 943, 940, 938), (929, 935, 934, 928), (932, 939, 938, 931), (938, 940, 933, 931), (927, 931, 933, 929), (930, 931, 927, 925), (940, 943, 937, 935), (933, 940, 935, 929), (860, 883, 882, 859), (866, 886, 885, 865), (884, 886, 866, 864), (865, 885, 883, 860), (876, 893, 892, 875), (891, 893, 876, 874), (879, 896, 895, 878), (878, 895, 891, 874), (892, 901, 880, 875), (882, 883, 925, 924), (887, 888, 932, 931), (887, 931, 930, 885), (890, 942, 939, 889), (883, 885, 930, 925), (889, 939, 932, 888), (867, 868, 844, 842), (850, 870, 872, 852), (872, 875, 853, 852), (853, 875, 880, 864), (868, 870, 850, 844), (884, 901, 903, 886), (903, 906, 888, 886), (917, 920, 890, 889), (906, 917, 889, 888), (890, 920, 944, 942), (880, 901, 884, 864), (882, 924, 881, 859), (833, 835, 834, 832), (946, 947, 912, 909), (945, 946, 909, 899), (948, 952, 953, 949), (951, 955, 954, 950), (948, 950, 954, 952), (962, 963, 961, 960), (956, 960, 961, 957), (959, 963, 962, 958), (956, 958, 962, 960), (952, 956, 957, 953), (955, 959, 958, 954), (952, 954, 958, 956), (964, 966, 967, 965), (968, 970, 971, 969), (972, 974, 975, 973), (977, 979, 980, 978), (966, 972, 973, 967), (970, 977, 978, 971), (965, 967, 970, 968), (973, 975, 979, 977), (967, 973, 977, 970), (987, 990, 989, 986), (985, 986, 989, 988), (995, 998, 997, 994), (993, 994, 997, 996), (1001, 1002, 1000, 999), (1000, 1004, 1003, 999), (1000, 1002, 1005, 1004), (1011, 1012, 1010, 1009), (1010, 1014, 1013, 1009), (1010, 1012, 1015, 1014), (990, 1002, 1001, 989), (988, 989, 1001, 999), (998, 1012, 1011, 997), (996, 997, 1011, 1009), (987, 991, 992, 990), (1006, 1009, 1013, 1007), (993, 996, 992, 991), (1006, 1007, 1005, 1002), (1008, 1009, 1006, 1002), (996, 1009, 1008, 992), (990, 992, 1008, 1002), (1016, 1017, 1019, 1018), (1018, 1019, 1021, 1020), (1022, 1025, 1026, 1023), (1029, 1031, 1032, 1030), (1039, 1040, 1038, 1037), (1033, 1037, 1038, 1034), (1036, 1040, 1039, 1035), (1033, 1035, 1039, 1037), (1041, 1043, 1044, 1042), (1025, 1033, 1034, 1026), (1028, 1036, 1035, 1027), (1031, 1041, 1042, 1032), (1023, 1026, 1031, 1029), (1034, 1038, 1043, 1041), (1026, 1034, 1041, 1031), (1047, 1050, 1049, 1046), (1047, 1048, 1051, 1050), (1057, 1060, 1059, 1056), (1065, 1066, 1064, 1063), (1064, 1068, 1067, 1063), (1064, 1066, 1069, 1068), (1055, 1066, 1065, 1054), (1053, 1054, 1065, 1063), (1059, 1060, 1055, 1054), (1052, 1056, 1059, 1054), (1051, 1054, 1053, 1050), (1052, 1054, 1051, 1048), (1063, 1067, 1062, 1061), (1053, 1063, 1061, 1050), (1055, 1060, 1070, 1066), (961, 963, 1017, 1016), (974, 1022, 1023, 975), (979, 1029, 1030, 980), (975, 1023, 1029, 979), (1004, 1047, 1046, 1003), (1004, 1005, 1048, 1047), (1014, 1057, 1056, 1013), (1014, 1015, 1058, 1057), (1007, 1052, 1048, 1005), (1007, 1013, 1056, 1052), (951, 981, 982, 955), (959, 983, 984, 963), (955, 982, 983, 959), (1049, 1050, 1028, 1027), (1024, 1046, 1049, 1027), (1036, 1061, 1062, 1040), (1062, 1067, 1045, 1040), (1028, 1050, 1061, 1036), (949, 953, 966, 964), (957, 961, 974, 972), (953, 957, 972, 966), (985, 988, 982, 981), (999, 1003, 984, 983), (988, 999, 983, 982), (1016, 1018, 1025, 1022), (1024, 1027, 1019, 1017), (1021, 1035, 1033, 1020), (1018, 1020, 1033, 1025), (1027, 1035, 1021, 1019), (984, 1003, 976, 963), (961, 1016, 1022, 974), (976, 1024, 1017, 963), (976, 1003, 1046, 1024), (1071, 1073, 1074, 1072), (1075, 1077, 1078, 1076), (1079, 1081, 1082, 1080), (1083, 1085, 1086, 1084), (1073, 1079, 1080, 1074), (1077, 1083, 1084, 1078), (1072, 1074, 1077, 1075), (1080, 1082, 1085, 1083), (1074, 1080, 1083, 1077), (1087, 1089, 1090, 1088), (1091, 1093, 1094, 1092), (1095, 1097, 1098, 1096), (1099, 1101, 1102, 1100), (1089, 1095, 1096, 1090), (1093, 1099, 1100, 1094), (1088, 1090, 1093, 1091), (1096, 1098, 1101, 1099), (1090, 1096, 1099, 1093), (1105, 1107, 1108, 1106), (1109, 1111, 1112, 1110), (1113, 1115, 1116, 1114), (1117, 1119, 1120, 1118), (1107, 1113, 1114, 1108), (1111, 1117, 1118, 1112), (1106, 1108, 1111, 1109), (1114, 1116, 1119, 1117), (1108, 1114, 1117, 1111), (1121, 1123, 1124, 1122), (1125, 1127, 1128, 1126), (1129, 1131, 1132, 1130), (1133, 1135, 1136, 1134), (1123, 1129, 1130, 1124), (1127, 1133, 1134, 1128), (1122, 1124, 1127, 1125), (1130, 1132, 1135, 1133), (1124, 1130, 1133, 1127), (1139, 1142, 1141, 1138), (1137, 1138, 1141, 1140), (1149, 1150, 1148, 1147), (1148, 1152, 1151, 1147), (1148, 1150, 1153, 1152), (1158, 1159, 1157, 1156), (1155, 1159, 1158, 1154), (1142, 1150, 1149, 1141), (1140, 1141, 1149, 1147), (1151, 1152, 1146, 1145), (1144, 1147, 1151, 1145), (1153, 1158, 1156, 1152), (1154, 1158, 1153, 1150), (1143, 1154, 1150, 1142), (1081, 1105, 1106, 1082), (1085, 1109, 1110, 1086), (1082, 1106, 1109, 1085), (1097, 1121, 1122, 1098), (1101, 1125, 1126, 1102), (1098, 1122, 1125, 1101), (1076, 1078, 1089, 1087), (1084, 1086, 1097, 1095), (1078, 1084, 1095, 1089), (1110, 1112, 1123, 1121), (1118, 1120, 1131, 1129), (1112, 1118, 1129, 1123), (1086, 1110, 1121, 1097), (1163, 1164, 1166, 1165), (1167, 1171, 1172, 1168), (1170, 1174, 1173, 1169), (1177, 1178, 1176, 1175), (1171, 1175, 1176, 1172), (1174, 1178, 1177, 1173), (1171, 1173, 1177, 1175), (1166, 1173, 1171, 1165), (1163, 1165, 1171, 1167), (1169, 1173, 1166, 1164), (1179, 1180, 1170, 1169), (1170, 1180, 1182, 1174), (1183, 1185, 1186, 1184), (1188, 1190, 1191, 1189), (1198, 1199, 1197, 1196), (1192, 1196, 1197, 1193), (1195, 1199, 1198, 1194), (1192, 1194, 1198, 1196), (1200, 1203, 1204, 1201), (1185, 1192, 1193, 1186), (1190, 1200, 1201, 1191), (1184, 1186, 1190, 1188), (1193, 1197, 1203, 1200), (1202, 1205, 1199, 1195), (1186, 1193, 1200, 1190), (1207, 1209, 1210, 1208), (1211, 1213, 1214, 1212), (1215, 1217, 1218, 1216), (1220, 1222, 1223, 1221), (1209, 1215, 1216, 1210), (1213, 1220, 1221, 1214), (1208, 1210, 1213, 1211), (1216, 1218, 1222, 1220), (1210, 1216, 1220, 1213), (1226, 1227, 1225, 1224), (1225, 1229, 1228, 1224), (1225, 1227, 1230, 1229), (1237, 1240, 1239, 1236), (1245, 1246, 1244, 1243), (1244, 1248, 1247, 1243), (1229, 1242, 1241, 1228), (1234, 1246, 1245, 1233), (1232, 1233, 1245, 1243), (1239, 1240, 1234, 1233), (1231, 1236, 1239, 1233), (1230, 1233, 1232, 1229), (1231, 1233, 1230, 1227), (1235, 1236, 1231, 1227), (1232, 1243, 1242, 1229), (1253, 1254, 1252, 1251), (1252, 1256, 1255, 1251), (1252, 1254, 1257, 1256), (1262, 1263, 1261, 1260), (1259, 1263, 1262, 1258), (1266, 1267, 1265, 1264), (1265, 1269, 1268, 1264), (1265, 1267, 1270, 1269), (1275, 1276, 1274, 1273), (1272, 1276, 1275, 1271), (1250, 1267, 1266, 1249), (1261, 1279, 1278, 1260), (1255, 1256, 1250, 1249), (1278, 1279, 1272, 1271), (1257, 1262, 1260, 1256), (1258, 1262, 1257, 1254), (1270, 1275, 1273, 1269), (1271, 1275, 1270, 1267), (1277, 1278, 1271, 1267), (1260, 1278, 1277, 1256), (1250, 1256, 1277, 1267), (1284, 1285, 1283, 1282), (1281, 1284, 1282, 1280), (1292, 1293, 1291, 1290), (1286, 1290, 1291, 1287), (1289, 1293, 1292, 1288), (1286, 1288, 1292, 1290), (1300, 1301, 1299, 1298), (1294, 1298, 1299, 1295), (1297, 1301, 1300, 1296), (1293, 1300, 1298, 1291), (1287, 1291, 1298, 1294), (1296, 1300, 1293, 1289), (1197, 1199, 1281, 1280), (1203, 1282, 1283, 1204), (1206, 1285, 1284, 1205), (1197, 1280, 1282, 1203), (1205, 1284, 1281, 1199), (1217, 1286, 1287, 1218), (1222, 1294, 1295, 1223), (1218, 1287, 1294, 1222), (1269, 1303, 1302, 1268), (1274, 1305, 1304, 1273), (1273, 1304, 1303, 1269), (1241, 1242, 1195, 1194), (1247, 1248, 1206, 1205), (1202, 1243, 1247, 1205), (1242, 1243, 1202, 1195), (1187, 1228, 1241, 1194), (1302, 1303, 1289, 1288), (1304, 1305, 1297, 1296), (1303, 1304, 1296, 1289), (1189, 1191, 1209, 1207), (1201, 1204, 1217, 1215), (1191, 1201, 1215, 1209), (1238, 1253, 1251, 1237), (1251, 1255, 1240, 1237), (1246, 1266, 1264, 1244), (1264, 1268, 1248, 1244), (1240, 1255, 1249, 1234), (1249, 1266, 1246, 1234), (1285, 1288, 1286, 1283), (1248, 1268, 1219, 1206), (1204, 1283, 1286, 1217), (1219, 1288, 1285, 1206), (1219, 1268, 1302, 1288), (1038, 1040, 1164, 1163), (1043, 1167, 1168, 1044), (1038, 1163, 1167, 1043), (1045, 1169, 1164, 1040), (1068, 1180, 1179, 1067), (1068, 1069, 1181, 1180), (1045, 1067, 1179, 1169), (1115, 1183, 1184, 1116), (1119, 1188, 1189, 1120), (1116, 1184, 1188, 1119), (1131, 1207, 1208, 1132), (1135, 1211, 1212, 1136), (1132, 1208, 1211, 1135), (1146, 1227, 1226, 1145), (1157, 1237, 1236, 1156), (1157, 1159, 1238, 1237), (1156, 1236, 1235, 1152), (1146, 1152, 1235, 1227), (1161, 1254, 1253, 1160), (1162, 1258, 1254, 1161), (1120, 1189, 1207, 1131), (1160, 1253, 1238, 1159), (969, 971, 1073, 1071), (978, 980, 1081, 1079), (971, 978, 1079, 1073), (1103, 1104, 1015, 1012), (1030, 1032, 1107, 1105), (1042, 1044, 1115, 1113), (1032, 1042, 1113, 1107), (1058, 1138, 1137, 1057), (1137, 1140, 1060, 1057), (1144, 1145, 1069, 1066), (1070, 1147, 1144, 1066), (1140, 1147, 1070, 1060), (980, 1030, 1105, 1081), (1104, 1138, 1058, 1015), (1168, 1172, 1185, 1183), (1178, 1194, 1192, 1176), (1172, 1176, 1192, 1185), (1187, 1194, 1178, 1174), (1181, 1226, 1224, 1180), (1224, 1228, 1182, 1180), (1182, 1228, 1187, 1174), (1044, 1168, 1183, 1115), (1145, 1226, 1181, 1069), (1306, 1308, 1309, 1307), (1310, 1312, 1313, 1311), (1314, 1316, 1317, 1315), (1318, 1320, 1321, 1319), (1308, 1314, 1315, 1309), (1312, 1318, 1319, 1313), (1307, 1309, 1312, 1310), (1315, 1317, 1320, 1318), (1309, 1315, 1318, 1312), (1322, 1324, 1325, 1323), (1326, 1328, 1329, 1327), (1330, 1332, 1333, 1331), (1334, 1336, 1337, 1335), (1324, 1330, 1331, 1325), (1328, 1334, 1335, 1329), (1323, 1325, 1328, 1326), (1331, 1333, 1336, 1334), (1325, 1331, 1334, 1328), (1341, 1343, 1344, 1342), (1345, 1347, 1348, 1346), (1349, 1351, 1352, 1350), (1353, 1355, 1356, 1354), (1343, 1349, 1350, 1344), (1347, 1353, 1354, 1348), (1342, 1344, 1347, 1345), (1350, 1352, 1355, 1353), (1344, 1350, 1353, 1347), (1357, 1359, 1360, 1358), (1361, 1363, 1364, 1362), (1365, 1367, 1368, 1366), (1369, 1371, 1372, 1370), (1359, 1365, 1366, 1360), (1363, 1369, 1370, 1364), (1358, 1360, 1363, 1361), (1366, 1368, 1371, 1369), (1360, 1366, 1369, 1363), (1378, 1381, 1380, 1377), (1379, 1381, 1378, 1376), (1389, 1390, 1388, 1387), (1386, 1390, 1389, 1385), (1393, 1394, 1392, 1391), (1392, 1396, 1395, 1391), (1395, 1397, 1393, 1391), (1381, 1394, 1393, 1380), (1392, 1394, 1381, 1379), (1395, 1396, 1384, 1383), (1384, 1396, 1392, 1382), (1390, 1397, 1395, 1388), (1393, 1397, 1390, 1386), (1380, 1393, 1386, 1375), (1316, 1341, 1342, 1317), (1320, 1345, 1346, 1321), (1317, 1342, 1345, 1320), (1332, 1357, 1358, 1333), (1336, 1361, 1362, 1337), (1333, 1358, 1361, 1336), (1311, 1313, 1324, 1322), (1319, 1321, 1332, 1330), (1313, 1319, 1330, 1324), (1346, 1348, 1359, 1357), (1354, 1356, 1367, 1365), (1348, 1354, 1365, 1359), (1321, 1346, 1357, 1332), (1398, 1400, 1401, 1399), (1402, 1404, 1405, 1403), (1406, 1408, 1409, 1407), (1410, 1412, 1413, 1411), (1400, 1406, 1407, 1401), (1404, 1410, 1411, 1405), (1399, 1401, 1404, 1402), (1407, 1409, 1412, 1410), (1401, 1407, 1410, 1404), (1415, 1419, 1420, 1416), (1418, 1422, 1421, 1417), (1420, 1422, 1418, 1416), (1429, 1430, 1428, 1427), (1423, 1427, 1428, 1424), (1426, 1430, 1429, 1425), (1428, 1430, 1426, 1424), (1419, 1423, 1424, 1420), (1422, 1426, 1425, 1421), (1424, 1426, 1422, 1420), (1433, 1436, 1435, 1432), (1434, 1436, 1433, 1431), (1439, 1442, 1441, 1438), (1440, 1442, 1439, 1437), (1449, 1450, 1448, 1447), (1448, 1452, 1451, 1447), (1451, 1453, 1449, 1447), (1456, 1457, 1455, 1454), (1455, 1459, 1458, 1454), (1458, 1460, 1456, 1454), (1436, 1450, 1449, 1435), (1448, 1450, 1436, 1434), (1442, 1457, 1456, 1441), (1455, 1457, 1442, 1440), (1446, 1459, 1455, 1445), (1435, 1444, 1443, 1432), (1443, 1444, 1440, 1437), (1449, 1453, 1446, 1445), (1455, 1461, 1449, 1445), (1444, 1461, 1455, 1440), (1449, 1461, 1444, 1435), (1466, 1468, 1469, 1467), (1470, 1473, 1474, 1471), (1477, 1479, 1480, 1478), (1488, 1489, 1487, 1486), (1482, 1486, 1487, 1483), (1485, 1489, 1488, 1484), (1487, 1489, 1485, 1483), (1468, 1477, 1478, 1469), (1473, 1482, 1483, 1474), (1476, 1485, 1484, 1475), (1467, 1469, 1473, 1470), (1478, 1480, 1486, 1482), (1469, 1478, 1482, 1473), (1492, 1493, 1491, 1490), (1494, 1495, 1493, 1492), (1501, 1504, 1503, 1500), (1503, 1505, 1502, 1500), (1507, 1510, 1509, 1506), (1513, 1514, 1512, 1511), (1512, 1516, 1515, 1511), (1515, 1517, 1513, 1511), (1499, 1514, 1513, 1498), (1512, 1514, 1499, 1497), (1509, 1510, 1499, 1498), (1499, 1510, 1507, 1496), (1499, 1505, 1503, 1497), (1502, 1505, 1499, 1496), (1518, 1519, 1516, 1512), (1503, 1518, 1512, 1497), (1513, 1520, 1509, 1498), (1408, 1466, 1467, 1409), (1412, 1470, 1471, 1413), (1409, 1467, 1470, 1412), (1490, 1491, 1429, 1427), (1452, 1501, 1500, 1451), (1500, 1502, 1453, 1451), (1459, 1507, 1506, 1458), (1506, 1508, 1460, 1458), (1453, 1502, 1496, 1446), (1496, 1507, 1459, 1446), (1503, 1504, 1476, 1475), (1476, 1504, 1501, 1472), (1488, 1519, 1518, 1484), (1516, 1519, 1488, 1481), (1484, 1518, 1503, 1475), (1421, 1463, 1462, 1417), (1429, 1465, 1464, 1425), (1425, 1464, 1463, 1421), (1403, 1405, 1419, 1415), (1411, 1413, 1427, 1423), (1405, 1411, 1423, 1419), (1462, 1463, 1434, 1431), (1464, 1465, 1452, 1448), (1463, 1464, 1448, 1434), (1471, 1474, 1492, 1490), (1491, 1493, 1476, 1472), (1485, 1495, 1494, 1483), (1474, 1483, 1494, 1492), (1493, 1495, 1485, 1476), (1452, 1465, 1429, 1414), (1413, 1471, 1490, 1427), (1429, 1491, 1472, 1414), (1472, 1501, 1452, 1414), (1521, 1523, 1524, 1522), (1525, 1527, 1528, 1526), (1529, 1531, 1532, 1530), (1533, 1535, 1536, 1534), (1523, 1529, 1530, 1524), (1527, 1533, 1534, 1528), (1522, 1524, 1527, 1525), (1530, 1532, 1535, 1533), (1524, 1530, 1533, 1527), (1538, 1540, 1541, 1539), (1542, 1544, 1545, 1543), (1547, 1550, 1551, 1548), (1560, 1561, 1559, 1558), (1554, 1558, 1559, 1555), (1557, 1561, 1560, 1556), (1559, 1561, 1557, 1555), (1540, 1547, 1548, 1541), (1544, 1554, 1555, 1545), (1539, 1541, 1544, 1542), (1548, 1551, 1558, 1554), (1556, 1560, 1553, 1549), (1541, 1548, 1554, 1544), (1568, 1569, 1567, 1566), (1565, 1569, 1568, 1564), (1572, 1573, 1571, 1570), (1571, 1575, 1574, 1570), (1574, 1576, 1572, 1570), (1581, 1582, 1580, 1579), (1578, 1582, 1581, 1577), (1585, 1586, 1584, 1583), (1584, 1588, 1587, 1583), (1587, 1589, 1585, 1583), (1563, 1586, 1585, 1562), (1567, 1591, 1590, 1566), (1590, 1591, 1578, 1577), (1574, 1575, 1563, 1562), (1569, 1576, 1574, 1567), (1572, 1576, 1569, 1565), (1582, 1589, 1587, 1580), (1585, 1589, 1582, 1578), (1591, 1592, 1585, 1578), (1574, 1592, 1591, 1567), (1585, 1592, 1574, 1562), (1599, 1600, 1598, 1597), (1598, 1602, 1601, 1597), (1601, 1603, 1599, 1597), (1605, 1608, 1607, 1604), (1612, 1613, 1611, 1610), (1611, 1615, 1614, 1610), (1596, 1613, 1612, 1595), (1611, 1613, 1596, 1594), (1602, 1617, 1616, 1601), (1607, 1608, 1596, 1595), (1596, 1608, 1605, 1593), (1596, 1603, 1601, 1594), (1599, 1603, 1596, 1593), (1605, 1609, 1599, 1593), (1601, 1616, 1611, 1594), (1624, 1625, 1623, 1622), (1618, 1622, 1623, 1619), (1621, 1625, 1624, 1620), (1632, 1633, 1631, 1630), (1626, 1630, 1631, 1627), (1629, 1633, 1632, 1628), (1631, 1633, 1629, 1627), (1625, 1632, 1630, 1623), (1619, 1623, 1630, 1626), (1628, 1632, 1625, 1621), (1636, 1637, 1635, 1634), (1637, 1639, 1638, 1635), (1531, 1618, 1619, 1532), (1535, 1626, 1627, 1536), (1532, 1619, 1626, 1535), (1550, 1634, 1635, 1551), (1553, 1637, 1636, 1552), (1638, 1639, 1560, 1558), (1551, 1635, 1638, 1558), (1560, 1639, 1637, 1553), (1580, 1641, 1640, 1579), (1588, 1643, 1642, 1587), (1587, 1642, 1641, 1580), (1640, 1641, 1621, 1620), (1642, 1643, 1629, 1628), (1641, 1642, 1628, 1621), (1614, 1615, 1553, 1552), (1553, 1615, 1611, 1549), (1616, 1617, 1557, 1556), (1611, 1616, 1556, 1549), (1557, 1617, 1602, 1546), (1526, 1528, 1540, 1538), (1534, 1536, 1550, 1547), (1528, 1534, 1547, 1540), (1573, 1606, 1604, 1571), (1604, 1607, 1575, 1571), (1586, 1612, 1610, 1584), (1610, 1614, 1588, 1584), (1575, 1607, 1595, 1563), (1595, 1612, 1586, 1563), (1629, 1636, 1634, 1627), (1588, 1614, 1552, 1537), (1536, 1627, 1634, 1550), (1552, 1636, 1629, 1537), (1629, 1643, 1588, 1537), (1644, 1648, 1649, 1645), (1647, 1651, 1650, 1646), (1654, 1655, 1653, 1652), (1658, 1659, 1657, 1656), (1648, 1656, 1657, 1649), (1651, 1659, 1658, 1650), (1657, 1659, 1651, 1649), (1651, 1655, 1654, 1649), (1645, 1649, 1654, 1652), (1653, 1655, 1651, 1647), (1660, 1661, 1647, 1646), (1650, 1663, 1660, 1646), (1351, 1521, 1522, 1352), (1355, 1525, 1526, 1356), (1352, 1522, 1525, 1355), (1367, 1538, 1539, 1368), (1371, 1542, 1543, 1372), (1368, 1539, 1542, 1371), (1374, 1573, 1572, 1373), (1384, 1600, 1599, 1383), (1388, 1605, 1604, 1387), (1604, 1606, 1389, 1387), (1395, 1609, 1605, 1388), (1599, 1609, 1395, 1383), (1356, 1526, 1538, 1367), (1389, 1606, 1573, 1374), (1479, 1644, 1645, 1480), (1652, 1653, 1488, 1486), (1480, 1645, 1652, 1486), (1488, 1653, 1647, 1481), (1516, 1661, 1660, 1515), (1660, 1662, 1517, 1515), (1647, 1661, 1516, 1481), (1327, 1329, 1400, 1398), (1335, 1337, 1408, 1406), (1329, 1335, 1406, 1400), (1456, 1460, 1340, 1339), (1441, 1456, 1339, 1338), (1362, 1364, 1468, 1466), (1370, 1372, 1479, 1477), (1364, 1370, 1477, 1468), (1378, 1508, 1506, 1376), (1506, 1509, 1379, 1376), (1513, 1517, 1384, 1382), (1392, 1520, 1513, 1382), (1509, 1520, 1392, 1379), (1337, 1362, 1466, 1408), (1460, 1508, 1378, 1340), (1543, 1545, 1648, 1644), (1557, 1658, 1656, 1555), (1545, 1555, 1656, 1648), (1650, 1658, 1557, 1546), (1600, 1662, 1660, 1598), (1660, 1663, 1602, 1598), (1602, 1663, 1650, 1546), (1372, 1543, 1644, 1479), (1517, 1662, 1600, 1384), (1672, 1673, 1671, 1670), (1669, 1673, 1672, 1668), (1667, 1668, 1672, 1670), (1679, 1680, 1678, 1677), (1678, 1682, 1681, 1677), (1678, 1680, 1683, 1682), (1685, 1688, 1687, 1684), (1685, 1686, 1689, 1688), (1695, 1698, 1697, 1694), (1695, 1696, 1699, 1698), (1671, 1685, 1684, 1670), (1671, 1673, 1686, 1685), (1682, 1695, 1694, 1681), (1682, 1683, 1696, 1695), (1669, 1675, 1676, 1673), (1697, 1698, 1693, 1692), (1690, 1694, 1697, 1692), (1677, 1681, 1676, 1675), (1689, 1692, 1691, 1688), (1690, 1692, 1689, 1686), (1676, 1681, 1674, 1673), (1674, 1690, 1686, 1673), (1674, 1681, 1694, 1690), (1703, 1706, 1705, 1702), (1711, 1714, 1713, 1710), (1711, 1712, 1715, 1714), (1717, 1719, 1718, 1716), (1726, 1727, 1725, 1724), (1725, 1729, 1728, 1724), (1714, 1721, 1720, 1713), (1714, 1715, 1722, 1721), (1719, 1727, 1726, 1718), (1716, 1718, 1715, 1712), (1722, 1726, 1724, 1721), (1724, 1728, 1723, 1721), (1718, 1726, 1722, 1715), (1738, 1739, 1737, 1736), (1735, 1739, 1738, 1734), (1733, 1734, 1738, 1736), (1737, 1742, 1741, 1736), (1733, 1736, 1732, 1731), (1751, 1752, 1750, 1749), (1750, 1754, 1753, 1749), (1757, 1758, 1756, 1755), (1756, 1760, 1759, 1755), (1756, 1758, 1761, 1760), (1764, 1765, 1763, 1762), (1763, 1767, 1766, 1762), (1773, 1774, 1772, 1771), (1770, 1774, 1773, 1769), (1768, 1769, 1773, 1771), (1747, 1765, 1764, 1746), (1745, 1746, 1764, 1762), (1760, 1776, 1775, 1759), (1753, 1754, 1747, 1746), (1744, 1749, 1753, 1746), (1775, 1776, 1770, 1769), (1752, 1757, 1755, 1750), (1755, 1759, 1754, 1750), (1765, 1769, 1768, 1763), (1768, 1771, 1767, 1763), (1754, 1759, 1748, 1747), (1748, 1769, 1765, 1747), (1748, 1759, 1775, 1769), (1688, 1731, 1730, 1687), (1693, 1735, 1734, 1692), (1691, 1692, 1734, 1733), (1691, 1733, 1731, 1688), (1693, 1698, 1740, 1735), (1706, 1752, 1751, 1705), (1704, 1705, 1751, 1749), (1708, 1758, 1757, 1707), (1707, 1757, 1752, 1706), (1700, 1710, 1713, 1701), (1720, 1721, 1703, 1702), (1703, 1721, 1723, 1706), (1728, 1729, 1708, 1707), (1723, 1728, 1707, 1706), (1701, 1713, 1720, 1702), (1700, 1701, 1683, 1680), (1699, 1705, 1704, 1698), (1702, 1705, 1699, 1696), (1701, 1702, 1696, 1683), (1739, 1746, 1745, 1737), (1744, 1746, 1739, 1735), (1762, 1766, 1743, 1742), (1740, 1749, 1744, 1735), (1745, 1762, 1742, 1737), (1709, 1710, 1700, 1680), (1704, 1749, 1740, 1698), (1708, 1729, 1777, 1758), (1772, 1779, 1778, 1771), (1667, 1670, 1665, 1664), (1670, 1684, 1666, 1665), (1785, 1788, 1787, 1784), (1795, 1796, 1794, 1793), (1792, 1796, 1795, 1791), (1794, 1796, 1792, 1790), (1799, 1800, 1798, 1797), (1798, 1802, 1801, 1797), (1801, 1803, 1799, 1797), (1811, 1814, 1813, 1810), (1813, 1815, 1812, 1810), (1817, 1820, 1819, 1816), (1819, 1821, 1818, 1816), (1794, 1811, 1810, 1793), (1810, 1812, 1795, 1793), (1802, 1817, 1816, 1801), (1816, 1818, 1803, 1801), (1819, 1820, 1809, 1808), (1809, 1820, 1817, 1806), (1795, 1805, 1804, 1791), (1804, 1805, 1802, 1798), (1809, 1815, 1813, 1807), (1812, 1815, 1809, 1806), (1802, 1805, 1795, 1789), (1795, 1812, 1806, 1789), (1806, 1817, 1802, 1789), (1823, 1825, 1824, 1822), (1827, 1830, 1829, 1826), (1829, 1831, 1828, 1826), (1834, 1835, 1833, 1832), (1833, 1837, 1836, 1832), (1825, 1835, 1834, 1824), (1830, 1839, 1838, 1829), (1838, 1840, 1831, 1829), (1828, 1831, 1825, 1823), (1835, 1840, 1838, 1833), (1838, 1841, 1837, 1833), (1831, 1840, 1835, 1825), (1850, 1851, 1849, 1848), (1849, 1853, 1852, 1848), (1852, 1854, 1850, 1848), (1857, 1858, 1856, 1855), (1856, 1860, 1859, 1855), (1866, 1867, 1865, 1864), (1863, 1867, 1866, 1862), (1865, 1867, 1863, 1861), (1870, 1871, 1869, 1868), (1869, 1873, 1872, 1868), (1847, 1871, 1870, 1846), (1869, 1871, 1847, 1845), (1853, 1875, 1874, 1852), (1874, 1875, 1863, 1862), (1859, 1860, 1847, 1846), (1847, 1860, 1856, 1844), (1851, 1857, 1855, 1849), (1855, 1859, 1853, 1849), (1863, 1870, 1868, 1861), (1868, 1872, 1865, 1861), (1853, 1859, 1846, 1843), (1846, 1870, 1863, 1843), (1863, 1875, 1853, 1843), (1881, 1882, 1880, 1879), (1878, 1882, 1881, 1877), (1880, 1882, 1878, 1876), (1880, 1888, 1887, 1879), (1883, 1885, 1880, 1876), (1783, 1851, 1850, 1782), (1788, 1858, 1857, 1787), (1856, 1858, 1788, 1786), (1787, 1857, 1851, 1783), (1809, 1878, 1877, 1808), (1876, 1878, 1809, 1807), (1814, 1884, 1883, 1813), (1813, 1883, 1876, 1807), (1877, 1886, 1819, 1808), (1836, 1837, 1783, 1782), (1781, 1830, 1827, 1780), (1838, 1839, 1785, 1784), (1787, 1841, 1838, 1784), (1837, 1841, 1787, 1783), (1785, 1839, 1830, 1781), (1799, 1803, 1781, 1780), (1788, 1821, 1819, 1786), (1818, 1821, 1788, 1785), (1803, 1818, 1785, 1781), (1847, 1881, 1879, 1845), (1877, 1881, 1847, 1844), (1887, 1889, 1873, 1869), (1856, 1886, 1877, 1844), (1879, 1887, 1869, 1845), (1827, 1842, 1799, 1780), (1819, 1886, 1856, 1786), (1850, 1890, 1836, 1782), (1865, 1894, 1893, 1864), (1872, 1895, 1894, 1865), (1891, 1892, 1794, 1790), (210, 948, 949, 211), (213, 951, 950, 212), (210, 212, 950, 948), (225, 964, 965, 226), (229, 968, 969, 230), (226, 965, 968, 229), (257, 987, 986, 256), (255, 256, 986, 985), (265, 995, 994, 264), (263, 264, 994, 993), (263, 993, 991, 259), (257, 259, 991, 987), (211, 949, 964, 225), (255, 985, 981, 234), (213, 234, 981, 951), (333, 1071, 1072, 334), (337, 1075, 1076, 338), (334, 1072, 1075, 337), (349, 1087, 1088, 350), (353, 1091, 1092, 354), (350, 1088, 1091, 353), (338, 1076, 1087, 349), (230, 969, 1071, 333), (569, 1306, 1307, 570), (573, 1310, 1311, 574), (570, 1307, 1310, 573), (585, 1322, 1323, 586), (589, 1326, 1327, 590), (586, 1323, 1326, 589), (574, 1311, 1322, 585), (659, 1398, 1399, 660), (663, 1402, 1403, 664), (660, 1399, 1402, 663), (677, 1415, 1416, 678), (680, 1418, 1417, 679), (1416, 1418, 680, 678), (703, 1433, 1432, 702), (1431, 1433, 703, 701), (709, 1439, 1438, 708), (1437, 1439, 709, 707), (711, 1443, 1437, 707), (1432, 1443, 711, 702), (664, 1403, 1415, 677), (715, 1462, 1431, 701), (1417, 1462, 715, 679), (590, 1327, 1398, 659), (791, 1669, 1668, 790), (789, 790, 1668, 1667), (801, 1680, 1679, 800), (798, 800, 1679, 1677), (798, 1677, 1675, 794), (791, 794, 1675, 1669), (826, 1711, 1710, 825), (826, 827, 1712, 1711), (831, 1717, 1716, 830), (830, 1716, 1712, 827), (825, 1710, 1709, 811), (801, 811, 1709, 1680), (789, 1667, 1664, 720), (914, 1792, 1791, 913), (1790, 1792, 914, 912), (921, 1800, 1799, 920), (1798, 1800, 921, 919), (923, 1804, 1798, 919), (1791, 1804, 923, 913), (937, 1823, 1822, 936), (942, 1827, 1826, 941), (1826, 1828, 943, 941), (943, 1828, 1823, 937), (944, 1842, 1827, 942), (1799, 1842, 944, 920), (947, 1891, 1790, 912), (262, 719, 720, 265), (141, 142, 718, 717), (136, 141, 717, 716), (318, 319, 726, 725), (316, 724, 726, 319), (312, 313, 723, 722), (311, 721, 723, 313), (316, 320, 727, 724), (312, 722, 727, 320), (355, 769, 772, 356), (356, 772, 785, 357), (321, 322, 736, 735), (311, 321, 735, 721), (318, 725, 769, 355), (262, 357, 785, 719), (136, 716, 736, 322), (995, 1664, 1665, 998), (998, 1665, 1666, 1012), (1103, 1684, 1687, 1104), (1730, 1731, 1139, 1138), (1139, 1731, 1732, 1142), (1741, 1742, 1155, 1154), (1155, 1742, 1743, 1159), (1732, 1736, 1143, 1142), (1143, 1736, 1741, 1154), (1766, 1767, 1161, 1160), (1767, 1771, 1162, 1161), (1743, 1766, 1160, 1159), (1104, 1687, 1730, 1138), (1778, 1779, 1259, 1258), (1666, 1684, 1103, 1012), (1162, 1771, 1778, 1258), (447, 448, 833, 832), (534, 535, 842, 841), (533, 534, 841, 835), (543, 544, 869, 868), (543, 868, 867, 541), (557, 558, 879, 878), (557, 878, 877, 554), (552, 554, 877, 871), (552, 871, 869, 544), (592, 899, 896, 591), (535, 541, 867, 842), (591, 896, 879, 558), (708, 947, 946, 705), (705, 946, 945, 695), (592, 695, 945, 899), (533, 835, 833, 448), (1872, 1873, 1374, 1373), (1340, 1814, 1811, 1339), (1339, 1811, 1794, 1338), (1887, 1888, 1386, 1385), (1389, 1889, 1887, 1385), (1883, 1884, 1378, 1377), (1380, 1885, 1883, 1377), (1880, 1885, 1380, 1375), (1386, 1888, 1880, 1375), (1873, 1889, 1389, 1374), (1378, 1884, 1814, 1340), (1893, 1894, 1565, 1564), (1894, 1895, 1572, 1565), (1441, 1892, 1891, 1438), (1794, 1892, 1441, 1338), (1572, 1895, 1872, 1373), (35, 358, 360, 37), (35, 39, 362, 358), (360, 364, 41, 37), (76, 78, 386, 384), (84, 86, 395, 393), (78, 84, 393, 386), (120, 425, 427, 122), (427, 429, 124, 122), (138, 443, 445, 140), (445, 447, 142, 140), (124, 429, 438, 127), (438, 443, 138, 127), (41, 364, 380, 45), (39, 76, 384, 362), (380, 425, 120, 45), (287, 289, 503, 501), (295, 297, 511, 509), (289, 295, 509, 503), (344, 346, 561, 559), (352, 354, 569, 567), (346, 352, 567, 561), (297, 344, 559, 511), (86, 287, 501, 395), (742, 834, 836, 744), (836, 839, 747, 744), (762, 854, 856, 763), (856, 859, 767, 763), (747, 839, 847, 749), (847, 854, 762, 749), (819, 926, 928, 821), (924, 926, 819, 817), (934, 936, 831, 829), (928, 934, 829, 821), (767, 859, 881, 768), (881, 924, 817, 768), (832, 834, 742, 718), (1092, 1094, 1308, 1306), (1100, 1102, 1316, 1314), (1094, 1100, 1314, 1308), (1126, 1128, 1343, 1341), (1134, 1136, 1351, 1349), (1128, 1134, 1349, 1343), (1102, 1126, 1341, 1316), (1212, 1214, 1523, 1521), (1221, 1223, 1531, 1529), (1214, 1221, 1529, 1523), (1263, 1568, 1566, 1261), (1564, 1568, 1263, 1259), (1276, 1581, 1579, 1274), (1577, 1581, 1276, 1272), (1279, 1590, 1577, 1272), (1566, 1590, 1279, 1261), (1301, 1624, 1622, 1299), (1295, 1299, 1622, 1618), (1620, 1624, 1301, 1297), (1305, 1640, 1620, 1297), (1223, 1295, 1618, 1531), (1579, 1640, 1305, 1274), (1136, 1212, 1521, 1351), (1822, 1824, 1719, 1717), (1727, 1834, 1832, 1725), (1832, 1836, 1729, 1725), (1824, 1834, 1727, 1719), (1761, 1854, 1852, 1760), (1850, 1854, 1761, 1758), (1774, 1866, 1864, 1772), (1862, 1866, 1774, 1770), (1776, 1874, 1862, 1770), (1852, 1874, 1776, 1760), (1777, 1890, 1850, 1758), (1836, 1890, 1777, 1729), (1864, 1893, 1779, 1772), (142, 447, 832, 718), (1779, 1893, 1564, 1259), (354, 1092, 1306, 569), (936, 1822, 1717, 831), (265, 720, 1664, 995), (1438, 1891, 947, 708)])
me_hillmesh.update()

# ---- objects
ob_hill = bpy.data.objects.new('hill', me_hillmesh)

# ---- transforms, parenting, visibility, modifiers, constraints
ob_hill.location = (0.0, 0.0, 0.0)
_m = ob_hill.modifiers.new('ParticleSystem', 'PARTICLE_SYSTEM')
_m = ob_hill.modifiers.new('Auto Smooth', 'NODES')
_m.node_group = ng_auto_smooth
_gi = [s.identifier for s in ng_auto_smooth.interface.items_tree if s.item_type == 'SOCKET' and s.in_out == 'INPUT']
_m[_gi[1]] = 3.142  # Angle

# ---- collection membership
scene.collection.objects.link(ob_hill)

# ---- scene / render settings (as saved in the file)
scene.frame_start = 1; scene.frame_end = 250; scene.frame_set(1)
scene.render.engine = 'BLENDER_EEVEE_NEXT'
scene.cycles.sampling_pattern = 'TABULATED_SOBOL'
scene.cycles.use_light_tree = False
scene.view_settings.view_transform = 'Filmic'
bpy.context.view_layer.update()

# ---- added for rendering (the .blend has no active camera and no usable light): camera, sun
cam_auto = bpy.data.cameras.new('AutoCamera')
cam_auto.lens = 50.0
cam_auto.sensor_width = 36.0
cam_auto.clip_end = 1000.0
ob_auto_camera = bpy.data.objects.new('AutoCamera', cam_auto)
scene.collection.objects.link(ob_auto_camera)
ob_auto_camera.location = (17.9626, -21.5625, 17.0072)
ob_auto_camera.rotation_euler = (1.09748, -7.21219e-08, 0.694738)
scene.camera = ob_auto_camera
light_auto_sun = bpy.data.lights.new('AutoSun', 'SUN')
light_auto_sun.energy = 3.0
light_auto_sun.angle = 0.0523599
ob_auto_sun = bpy.data.objects.new('AutoSun', light_auto_sun)
scene.collection.objects.link(ob_auto_sun)
ob_auto_sun.rotation_euler = (0.872665, 0.174533, 0.523599)
bpy.context.view_layer.update()
